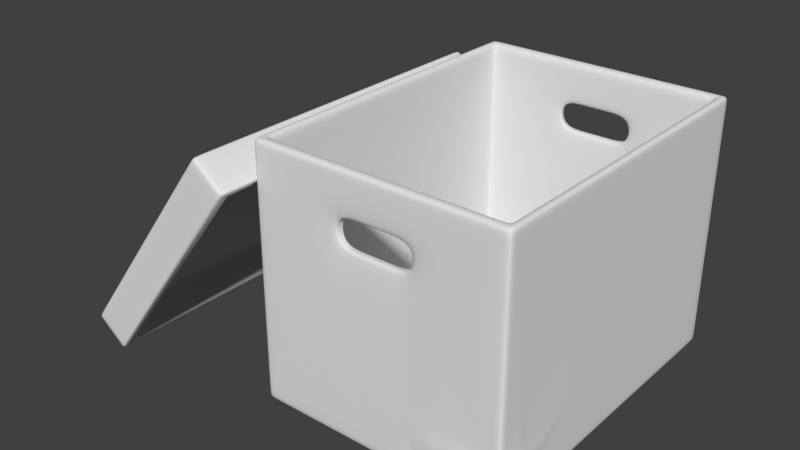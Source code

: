 # Source: Box2.blend  (saved by Blender 2.79.0; exported with 4.5.12 LTS)
import bpy
from mathutils import Matrix  # noqa: F401  (used for matrix-valued properties, if any)

bpy.ops.wm.read_factory_settings(use_empty=True)
scene = bpy.context.scene
scene.name = 'Scene'

# ---- collections
col_collection_1 = bpy.data.collections.new('Collection 1'); scene.collection.children.link(col_collection_1)
col_collection_2 = bpy.data.collections.new('Collection 2'); scene.collection.children.link(col_collection_2)
col_collection_2.hide_render = True
col_collection_2.hide_viewport = True

# ---- materials (node trees are filled in below, after node groups)
mat_material = bpy.data.materials.new('Material')
mat_material.alpha_threshold = 0.0
mat_material.roughness = 0.5

# ---- material node trees
mat_material.use_nodes = True; mat_material.node_tree.nodes.clear()
_N = mat_material.node_tree.nodes; _L = mat_material.node_tree.links
n0 = _N.new('ShaderNodeOutputMaterial'); n0.name = 'Material Output'; n0.location = (300, 300)
n1 = _N.new('ShaderNodeMixShader'); n1.name = 'Mix Shader'; n1.location = (10, 300)
n1.inputs[0].default_value = 0.75
n2 = _N.new('ShaderNodeBsdfDiffuse'); n2.name = 'Diffuse BSDF'; n2.location = (-190, 200)
n3 = _N.new('ShaderNodeBsdfGlass'); n3.name = 'Glass BSDF'; n3.location = (-190, 100)
n3.distribution = 'BECKMANN'
n3.inputs[2].default_value = 1.45
_L.new(n1.outputs[0], n0.inputs[0])
_L.new(n2.outputs[0], n1.inputs[1])
_L.new(n3.outputs[0], n1.inputs[2])
n0.is_active_output = True

# ---- world
world_world = bpy.data.worlds.new('World'); scene.world = world_world
world_world.color = (0.05088, 0.05088, 0.05088)
world_world.use_sun_shadow = False
world_world.sun_shadow_jitter_overblur = 0.0
world_world.cycles.sampling_method = 'MANUAL'

# ---- meshes
me_cube_000 = bpy.data.meshes.new('Cube.000')
me_cube_000.from_pydata([(-0.05433, -0.9497, 0.1655), (-0.1739, -0.9497, 0.008934), (0.06528, -0.9497, 0.322), (-0.2936, -0.9497, -0.1476), (0.4657, -0.9497, 0.8461), (-0.694, -0.9497, -0.6717), (-0.05433, 0.9427, 0.1655), (-0.1739, 0.9427, 0.008934), (0.06528, 0.9427, 0.322), (-0.2936, 0.9427, -0.1476), (0.4657, 0.9427, 0.8461), (-0.694, 0.9427, -0.6717), (-0.1086, 0.94, -0.04097), (0.01098, 0.94, 0.1156), (-0.2282, 0.94, -0.1975), (0.1306, 0.94, 0.2721), (-0.6287, 0.94, -0.7216), (0.531, 0.94, 0.7962), (-0.1086, -0.9525, -0.04097), (0.01098, -0.9525, 0.1156), (-0.2282, -0.9525, -0.1975), (0.1306, -0.9525, 0.2721), (-0.6287, -0.9525, -0.7216), (0.531, -0.9525, 0.7962), (-0.05433, 0.9945, 0.1655), (-0.1739, 0.9945, 0.008934), (-0.05003, 1.062, 0.1711), (-0.1783, 1.062, 0.003295), (-0.1739, -0.9932, 0.008934), (-0.05433, -0.9932, 0.1655), (-0.1783, -1.06, 0.003295), (-0.05003, -1.06, 0.1711), (-0.2936, -0.9932, -0.1476), (0.06528, -0.9932, 0.322), (0.06528, 0.9945, 0.322), (-0.2936, 0.9945, -0.1476), (-0.3065, -1.06, -0.1645), (0.07821, -1.06, 0.339), (0.07821, 1.062, 0.339), (-0.3065, 1.062, -0.1645), (0.4938, -0.9498, 0.8829), (0.4938, 0.947, 0.8829), (-0.7221, 0.947, -0.7084), (-0.7221, -0.9498, -0.7084), (0.5346, -1.014, 0.9362), (0.5346, 1.015, 0.9362), (-0.7629, 1.015, -0.7618), (-0.7629, -1.014, -0.7618), (-0.694, -0.9932, -0.6717), (0.4657, -0.9932, 0.8461), (0.4657, 0.9945, 0.8461), (-0.694, 0.9945, -0.6717), (-0.7328, -1.06, -0.7225), (0.5045, -1.06, 0.8969), (0.5045, 1.062, 0.8969), (-0.7328, 1.062, -0.7225), (0.4938, 0.9945, 0.8829), (0.4938, -0.9932, 0.8829), (-0.7221, 0.9945, -0.7084), (-0.7221, -0.9932, -0.7084), (0.5346, 1.062, 0.9362), (0.5346, -1.06, 0.9362), (-0.7629, 1.062, -0.7618), (-0.7629, -1.06, -0.7618), (-0.0239, 1.062, 0.1512), (-0.1521, 1.062, -0.01667), (-0.1521, -1.06, -0.01667), (-0.0239, -1.06, 0.1512), (-0.2804, -1.06, -0.1845), (0.1043, -1.06, 0.319), (0.1043, 1.062, 0.319), (-0.2804, 1.062, -0.1845), (0.5607, -1.014, 0.9163), (0.5607, 1.015, 0.9163), (-0.7367, 1.015, -0.7818), (-0.7367, -1.014, -0.7818), (-0.7066, -1.06, -0.7424), (0.5306, -1.06, 0.8769), (0.5306, 1.062, 0.8769), (-0.7066, 1.062, -0.7424), (0.5607, 1.062, 0.9163), (0.5607, -1.06, 0.9163), (-0.7367, 1.062, -0.7818), (-0.7367, -1.06, -0.7818), (0.01098, 0.9945, 0.1156), (-0.1086, 0.9945, -0.04097), (0.01529, 1.062, 0.1212), (-0.1129, 1.062, -0.04661), (-0.1086, -0.9932, -0.04097), (0.01098, -0.9932, 0.1156), (-0.1129, -1.06, -0.04661), (0.01529, -1.06, 0.1212), (-0.2282, -0.9932, -0.1975), (0.1306, -0.9932, 0.2721), (0.1306, 0.9945, 0.2721), (-0.2282, 0.9945, -0.1975), (-0.2412, -1.06, -0.2144), (0.1435, -1.06, 0.289), (0.1435, 1.062, 0.289), (-0.2412, 1.062, -0.2144), (0.5591, -0.9512, 0.8329), (0.5591, 0.9462, 0.8329), (-0.6567, 0.9462, -0.7583), (-0.6567, -0.9512, -0.7583), (0.5999, -1.014, 0.8863), (0.5999, 1.015, 0.8863), (-0.6975, 1.015, -0.8117), (-0.6975, -1.014, -0.8117), (-0.6287, -0.9932, -0.7216), (0.531, -0.9932, 0.7962), (0.531, 0.9945, 0.7962), (-0.6287, 0.9945, -0.7216), (-0.6675, -1.06, -0.7724), (0.5698, -1.06, 0.847), (0.5698, 1.062, 0.847), (-0.6675, 1.062, -0.7724), (0.5591, 0.9945, 0.8329), (0.5591, -0.9932, 0.8329), (-0.6567, 0.9945, -0.7583), (-0.6567, -0.9932, -0.7583), (0.5999, 1.062, 0.8863), (0.5999, -1.06, 0.8863), (-0.6975, 1.062, -0.8117), (-0.6975, -1.06, -0.8117), (0.04233, 0.9945, 0.09163), (-0.07728, 0.9945, -0.06492), (0.04664, 1.062, 0.09727), (-0.08159, 1.062, -0.07056), (-0.07728, -0.9932, -0.06492), (0.04233, -0.9932, 0.09163), (-0.08159, -1.06, -0.07056), (0.04664, -1.06, 0.09727), (-0.1969, -0.9932, -0.2215), (0.1619, -0.9932, 0.2482), (0.1619, 0.9945, 0.2482), (-0.1969, 0.9945, -0.2215), (-0.2098, -1.06, -0.2384), (0.1749, -1.06, 0.2651), (0.1749, 1.062, 0.2651), (-0.2098, 1.062, -0.2384), (0.5904, -0.9499, 0.809), (0.5904, 0.9512, 0.809), (-0.6254, 0.9512, -0.7823), (-0.6254, -0.9499, -0.7823), (0.6312, -1.014, 0.8624), (0.6312, 1.015, 0.8624), (-0.6662, 1.015, -0.8357), (-0.6662, -1.014, -0.8357), (-0.5973, -0.9932, -0.7456), (0.5624, -0.9932, 0.7723), (0.5624, 0.9945, 0.7723), (-0.5973, 0.9945, -0.7456), (-0.6361, -1.06, -0.7963), (0.6012, -1.06, 0.823), (0.6012, 1.062, 0.823), (-0.6361, 1.062, -0.7963), (0.5904, 0.9945, 0.809), (0.5904, -0.9932, 0.809), (-0.6254, 0.9945, -0.7823), (-0.6254, -0.9932, -0.7823), (0.6312, 1.062, 0.8624), (0.6312, -1.06, 0.8624), (-0.6662, 1.062, -0.8357), (-0.6662, -1.06, -0.8357), (0.1886, 0.9945, -0.02016), (0.06902, 0.9945, -0.1767), (0.1929, 1.062, -0.01452), (0.06471, 1.062, -0.1823), (0.06902, -0.9932, -0.1767), (0.1886, -0.9932, -0.02016), (0.06471, -1.06, -0.1823), (0.1929, -1.06, -0.01452), (-0.05059, -0.9932, -0.3333), (0.3083, -0.9932, 0.1364), (0.3083, 0.9945, 0.1364), (-0.05059, 0.9945, -0.3333), (-0.06352, -1.06, -0.3502), (0.3212, -1.06, 0.1533), (0.3212, 1.062, 0.1533), (-0.06352, 1.062, -0.3502), (0.7367, -0.9499, 0.6972), (0.7367, 0.9512, 0.6972), (-0.4791, 0.9512, -0.8941), (-0.4791, -0.9499, -0.8941), (0.7775, -1.014, 0.7506), (0.7775, 1.015, 0.7506), (-0.5199, 1.015, -0.9475), (-0.5199, -1.014, -0.9475), (-0.451, -0.9932, -0.8573), (0.7087, -0.9932, 0.6605), (0.7087, 0.9945, 0.6605), (-0.451, 0.9945, -0.8573), (-0.4898, -1.06, -0.9081), (0.7475, -1.06, 0.7112), (0.7475, 1.062, 0.7112), (-0.4898, 1.062, -0.9081), (0.7367, 0.9945, 0.6972), (0.7367, -0.9932, 0.6972), (-0.4791, 0.9945, -0.8941), (-0.4791, -0.9932, -0.8941), (0.7775, 1.062, 0.7506), (0.7775, -1.06, 0.7506), (-0.5199, 1.062, -0.9475), (-0.5199, -1.06, -0.9475), (0.2043, 0.9945, -0.03213), (0.0847, 0.9945, -0.1887), (0.2086, 1.062, -0.0265), (0.08039, 1.062, -0.1943), (0.0847, -0.9932, -0.1887), (0.2043, -0.9932, -0.03213), (0.08039, -1.06, -0.1943), (0.2086, -1.06, -0.0265), (-0.03492, -0.9932, -0.3452), (0.3239, -0.9932, 0.1244), (0.3239, 0.9945, 0.1244), (-0.03492, 0.9945, -0.3452), (-0.04784, -1.06, -0.3622), (0.3369, -1.06, 0.1413), (0.3369, 1.062, 0.1413), (-0.04784, 1.062, -0.3622), (0.7524, -0.9499, 0.6852), (0.7524, 0.9512, 0.6852), (-0.4634, 0.9512, -0.9061), (-0.4634, -0.9499, -0.9061), (0.7932, -1.014, 0.7386), (0.7932, 1.015, 0.7386), (-0.5042, 1.015, -0.9594), (-0.5042, -1.014, -0.9594), (-0.4353, -0.9932, -0.8693), (0.7244, -0.9932, 0.6485), (0.7244, 0.9945, 0.6485), (-0.4353, 0.9945, -0.8693), (-0.4741, -1.06, -0.9201), (0.7631, -1.06, 0.6992), (0.7631, 1.062, 0.6992), (-0.4741, 1.062, -0.9201), (0.7524, 0.9945, 0.6852), (0.7524, -0.9932, 0.6852), (-0.4634, 0.9945, -0.9061), (-0.4634, -0.9932, -0.9061), (0.7932, 1.062, 0.7386), (0.7932, -1.06, 0.7386), (-0.5042, 1.062, -0.9594), (-0.5042, -1.06, -0.9594)], [], [(32, 3, 5, 48), (48, 5, 43, 59), (28, 1, 3, 32), (29, 0, 1, 28), (33, 2, 0, 29), (49, 4, 2, 33), (40, 4, 49, 57), (11, 42, 43, 5), (9, 11, 5, 3), (7, 9, 3, 1), (41, 10, 4, 40), (10, 8, 2, 4), (8, 6, 0, 2), (6, 7, 1, 0), (51, 58, 42, 11), (56, 50, 10, 41), (35, 51, 11, 9), (24, 25, 7, 6), (50, 34, 8, 10), (34, 24, 6, 8), (25, 35, 9, 7), (110, 116, 101, 17), (94, 110, 17, 15), (84, 94, 15, 13), (85, 84, 13, 12), (95, 85, 12, 14), (111, 95, 14, 16), (102, 118, 111, 16), (20, 22, 16, 14), (22, 103, 102, 16), (18, 20, 14, 12), (19, 18, 12, 13), (23, 21, 15, 17), (100, 23, 17, 101), (21, 19, 13, 15), (93, 89, 19, 21), (117, 109, 23, 100), (88, 92, 20, 18), (89, 88, 18, 19), (109, 93, 21, 23), (92, 108, 22, 20), (108, 119, 103, 22), (67, 69, 37, 31), (83, 76, 52, 63), (81, 72, 44, 61), (76, 68, 36, 52), (64, 65, 27, 26), (26, 27, 25, 24), (38, 26, 24, 34), (30, 31, 29, 28), (36, 30, 28, 32), (27, 39, 35, 25), (54, 38, 34, 50), (31, 37, 33, 29), (52, 36, 32, 48), (44, 45, 41, 40), (61, 44, 40, 57), (46, 47, 43, 42), (62, 46, 42, 58), (37, 53, 49, 33), (63, 52, 48, 59), (39, 55, 51, 35), (60, 54, 50, 56), (55, 62, 58, 51), (53, 61, 57, 49), (47, 63, 59, 43), (45, 60, 56, 41), (123, 112, 76, 83), (121, 104, 72, 81), (112, 96, 68, 76), (86, 87, 65, 64), (66, 67, 31, 30), (71, 79, 55, 39), (70, 64, 26, 38), (75, 83, 63, 47), (69, 77, 53, 37), (74, 75, 47, 46), (79, 82, 62, 55), (68, 66, 30, 36), (73, 80, 60, 45), (78, 70, 38, 54), (82, 74, 46, 62), (72, 73, 45, 44), (65, 71, 39, 27), (77, 81, 61, 53), (80, 78, 54, 60), (148, 159, 119, 108), (140, 157, 117, 100), (132, 148, 108, 92), (150, 156, 116, 110), (157, 149, 109, 117), (141, 140, 100, 101), (142, 158, 118, 102), (134, 150, 110, 94), (125, 124, 84, 85), (156, 141, 101, 116), (163, 152, 112, 123), (128, 132, 92, 88), (158, 151, 111, 118), (135, 125, 85, 95), (143, 142, 102, 103), (161, 144, 104, 121), (149, 133, 93, 109), (152, 136, 96, 112), (126, 127, 87, 86), (159, 143, 103, 119), (91, 97, 69, 67), (90, 91, 67, 66), (99, 115, 79, 71), (98, 86, 64, 70), (107, 123, 83, 75), (97, 113, 77, 69), (106, 107, 75, 74), (115, 122, 82, 79), (96, 90, 66, 68), (105, 120, 80, 73), (114, 98, 70, 78), (122, 106, 74, 82), (104, 105, 73, 72), (87, 99, 71, 65), (113, 121, 81, 77), (120, 114, 78, 80), (202, 186, 146, 162), (191, 175, 135, 151), (194, 178, 138, 154), (185, 200, 160, 145), (176, 170, 130, 136), (195, 202, 162, 155), (186, 187, 147, 146), (177, 193, 153, 137), (169, 168, 128, 129), (187, 203, 163, 147), (178, 166, 126, 138), (173, 169, 129, 133), (179, 195, 155, 139), (170, 171, 131, 130), (171, 177, 137, 131), (188, 199, 159, 148), (180, 197, 157, 140), (172, 188, 148, 132), (190, 196, 156, 150), (197, 189, 149, 157), (131, 137, 97, 91), (130, 131, 91, 90), (139, 155, 115, 99), (133, 129, 89, 93), (138, 126, 86, 98), (147, 163, 123, 107), (129, 128, 88, 89), (137, 153, 113, 97), (146, 147, 107, 106), (155, 162, 122, 115), (136, 130, 90, 96), (145, 160, 120, 105), (154, 138, 98, 114), (151, 135, 95, 111), (162, 146, 106, 122), (144, 145, 105, 104), (127, 139, 99, 87), (153, 161, 121, 113), (124, 134, 94, 84), (160, 154, 114, 120), (220, 237, 197, 180), (212, 228, 188, 172), (230, 236, 196, 190), (237, 229, 189, 197), (221, 220, 180, 181), (222, 238, 198, 182), (214, 230, 190, 174), (205, 204, 164, 165), (236, 221, 181, 196), (243, 232, 192, 203), (208, 212, 172, 168), (238, 231, 191, 198), (215, 205, 165, 175), (223, 222, 182, 183), (241, 224, 184, 201), (229, 213, 173, 189), (232, 216, 176, 192), (206, 207, 167, 166), (239, 223, 183, 199), (240, 234, 194, 200), (204, 214, 174, 164), (233, 241, 201, 193), (207, 219, 179, 167), (224, 225, 185, 184), (242, 226, 186, 202), (231, 215, 175, 191), (234, 218, 178, 194), (225, 240, 200, 185), (216, 210, 170, 176), (235, 242, 202, 195), (226, 227, 187, 186), (217, 233, 193, 177), (209, 208, 168, 169), (227, 243, 203, 187), (218, 206, 166, 178), (213, 209, 169, 173), (219, 235, 195, 179), (210, 211, 171, 170), (211, 217, 177, 171), (228, 239, 199, 188), (184, 185, 145, 144), (167, 179, 139, 127), (193, 201, 161, 153), (164, 174, 134, 124), (200, 194, 154, 160), (199, 183, 143, 159), (166, 167, 127, 126), (192, 176, 136, 152), (189, 173, 133, 149), (201, 184, 144, 161), (183, 182, 142, 143), (175, 165, 125, 135), (198, 191, 151, 158), (168, 172, 132, 128), (203, 192, 152, 163), (196, 181, 141, 156), (165, 164, 124, 125), (174, 190, 150, 134), (182, 198, 158, 142), (181, 180, 140, 141), (206, 204, 205, 207), (218, 214, 204, 206), (210, 208, 209, 211), (216, 212, 208, 210), (207, 205, 215, 219), (234, 230, 214, 218), (211, 209, 213, 217), (232, 228, 212, 216), (224, 220, 221, 225), (241, 237, 220, 224), (226, 222, 223, 227), (242, 238, 222, 226), (217, 213, 229, 233), (243, 239, 228, 232), (219, 215, 231, 235), (240, 236, 230, 234), (235, 231, 238, 242), (233, 229, 237, 241), (227, 223, 239, 243), (225, 221, 236, 240)])
me_cube_000.polygons.foreach_set('use_smooth', [True] * 242)
me_cube_000.use_remesh_preserve_volume = False
me_cube_000.use_remesh_preserve_attributes = False
me_cube_000.use_mirror_vertex_groups = False
me_cube_000.update()
me_cube_001 = bpy.data.meshes.new('Cube.001')
me_cube_001.from_pydata([(-1.0, -1.0, 2.013), (-1.0, 1.0, 2.013), (1.0, -1.0, 2.013), (1.0, 1.0, 2.013), (-1.0, -1.0, 0.0), (-1.0, 1.0, 0.0), (1.0, 1.0, 0.0), (-0.9328, -0.9328, 2.013), (-0.9328, 0.9328, 2.013), (0.9328, -0.9328, 2.013), (0.9328, 0.9328, 2.013), (-0.9328, -0.9328, 0.04738), (-0.9328, 0.9328, 0.04738), (0.9328, 0.9328, 0.04738), (-0.9504, 1.0, 2.013), (0.9504, 1.0, 2.013), (0.9504, -1.0, 2.013), (-0.9504, -1.0, 2.013), (-0.9504, -1.0, 1.192e-07), (-0.9504, 1.0, 1.192e-07), (0.9504, 1.0, 1.192e-07), (-0.8866, 0.9328, 2.013), (0.8866, 0.9328, 2.013), (0.8866, -0.9328, 2.013), (-0.8866, -0.9328, 2.013), (-0.8866, 0.9328, 0.04738), (0.8866, 0.9328, 0.04738), (0.8791, -0.9223, 0.02743), (-0.8866, -0.9328, 0.04738), (-1.0, -0.9536, 2.013), (-1.0, 0.9536, 2.013), (1.0, 0.9536, 2.013), (1.0, -0.9536, 2.013), (1.0, 0.9536, 5.96e-08), (-1.0, -0.9536, 5.96e-08), (-1.0, 0.9536, 5.96e-08), (-0.9328, -0.8895, 2.013), (-0.9328, 0.8895, 2.013), (0.9328, 0.8895, 2.013), (0.9328, -0.8895, 2.013), (-0.9328, -0.8895, 0.04738), (-0.9328, 0.8895, 0.04738), (0.9328, 0.8895, 0.04738), (0.987, -0.8846, 0.01952), (0.8866, 0.8895, 0.04738), (0.9439, -0.9122, 0.02155), (-0.8866, 0.8895, 0.04738), (-0.8866, -0.8895, 0.04738), (0.9504, 0.9536, 1.788e-07), (-0.9504, -0.9536, 1.788e-07), (-0.9504, 0.9536, 1.788e-07), (-1.0, -1.0, 0.04478), (-1.0, -1.0, 1.968), (-1.0, 1.0, 1.968), (-1.0, 1.0, 0.04478), (1.0, 1.0, 1.968), (1.0, 1.0, 0.04478), (1.0, -1.0, 1.968), (0.9504, -1.0, 1.968), (-0.9504, -1.0, 1.968), (-0.9504, -1.0, 0.04478), (-0.9504, 1.0, 1.968), (-0.9504, 1.0, 0.04478), (0.9504, 1.0, 1.968), (0.9504, 1.0, 0.04478), (1.0, 0.9536, 1.968), (1.0, 0.9536, 0.04478), (1.0, -0.9536, 1.968), (-1.0, -0.9536, 1.968), (-1.0, -0.9536, 0.04478), (-1.0, 0.9536, 1.968), (-1.0, 0.9536, 0.04478), (0.9328, 0.9328, 1.935), (0.9328, 0.9328, 0.1254), (0.9328, -0.9328, 1.935), (-0.9328, -0.9328, 1.935), (-0.9328, -0.9328, 0.1254), (-0.9328, 0.9328, 0.1254), (-0.9328, 0.9328, 1.935), (0.8866, 0.9328, 1.935), (0.8866, 0.9328, 0.1254), (-0.8866, 0.9328, 1.935), (-0.8866, 0.9328, 0.1254), (-0.8866, -0.9328, 1.935), (-0.8866, -0.9328, 0.1254), (0.8866, -0.9328, 1.935), (-0.9328, 0.8895, 1.935), (-0.9328, 0.8895, 0.1254), (-0.9328, -0.8895, 1.935), (-0.9328, -0.8895, 0.1254), (0.9328, -0.8895, 1.935), (0.9328, 0.8895, 1.935), (0.9328, 0.8895, 0.1254), (-0.3168, 1.0, 2.013), (0.3168, 1.0, 2.013), (0.3168, -1.0, 2.013), (-0.3168, -1.0, 2.013), (0.3168, -1.0, 1.192e-07), (-0.3168, -1.0, 1.192e-07), (-0.3168, 1.0, 1.192e-07), (0.3168, 1.0, 1.192e-07), (-0.2955, 0.9328, 2.013), (0.2955, 0.9328, 2.013), (0.2955, -0.9328, 2.013), (-0.2955, -0.9328, 2.013), (-0.2955, 0.9328, 0.04738), (0.2955, 0.9328, 0.04738), (0.2955, -0.9328, 0.04738), (-0.2955, -0.9328, 0.04738), (-0.3168, -0.9536, 1.788e-07), (0.3168, -0.9536, 1.788e-07), (-0.3168, 0.9536, 1.788e-07), (0.3168, 0.9536, 1.788e-07), (-0.2955, 0.8895, 0.04738), (0.2955, 0.8895, 0.04738), (-0.2955, -0.8895, 0.04738), (0.2955, -0.8895, 0.04738), (-0.3168, 1.0, 0.04478), (0.3168, 1.0, 0.04478), (-0.3168, 1.0, 1.968), (0.3168, 1.0, 1.968), (0.3168, -1.0, 0.04478), (-0.3168, -1.0, 0.04478), (0.3168, -1.0, 1.968), (-0.3168, -1.0, 1.968), (0.2955, -0.9328, 1.935), (-0.2955, -0.9328, 1.935), (0.2955, -0.9328, 0.1254), (-0.2955, -0.9328, 0.1254), (-0.2955, 0.9328, 1.935), (0.2955, 0.9328, 1.935), (-0.2955, 0.9328, 0.1254), (0.2955, 0.9328, 0.1254), (-1.0, -1.0, 1.684), (-1.0, 1.0, 1.684), (1.0, 1.0, 1.684), (1.0, -1.0, 1.684), (0.9504, -1.0, 1.684), (-0.9504, -1.0, 1.684), (-0.9504, 1.0, 1.684), (0.9504, 1.0, 1.684), (1.0, 0.9536, 1.684), (1.0, -0.9536, 1.684), (-1.0, -0.9536, 1.684), (-1.0, 0.9536, 1.684), (0.3168, -1.0, 1.684), (-0.3168, -1.0, 1.684), (-0.3168, 1.0, 1.684), (0.3168, 1.0, 1.684), (-1.0, 1.0, 1.462), (1.0, 1.0, 1.462), (1.0, -1.0, 1.462), (0.9504, -1.0, 1.462), (-0.9504, -1.0, 1.462), (-0.9504, 1.0, 1.462), (0.9504, 1.0, 1.462), (1.0, 0.9536, 1.462), (1.0, -0.9536, 1.462), (-1.0, -0.9536, 1.462), (-1.0, 0.9536, 1.462), (0.3168, -1.0, 1.462), (-0.3168, -1.0, 1.462), (-0.3168, 1.0, 1.462), (0.3168, 1.0, 1.462), (-1.0, -1.0, 1.462), (0.9328, 0.9328, 1.459), (0.9328, -0.9328, 1.459), (-0.9328, -0.9328, 1.459), (-0.9328, 0.9328, 1.459), (0.8866, 0.9328, 1.459), (-0.8866, 0.9328, 1.459), (-0.8866, -0.9328, 1.459), (0.8866, -0.9328, 1.459), (-0.9328, 0.8895, 1.459), (-0.9328, -0.8895, 1.459), (0.9328, -0.8895, 1.459), (0.9328, 0.8895, 1.459), (0.2955, 0.9328, 1.459), (-0.2955, 0.9328, 1.459), (-0.2955, -0.9328, 1.459), (0.2955, -0.9328, 1.459), (0.9328, -0.9328, 1.689), (-0.9328, 0.9328, 1.689), (0.9328, 0.9328, 1.689), (-0.9328, -0.9328, 1.689), (0.8866, 0.9328, 1.689), (-0.8866, 0.9328, 1.689), (-0.8866, -0.9328, 1.689), (0.8866, -0.9328, 1.689), (-0.9328, 0.8895, 1.689), (-0.9328, -0.8895, 1.689), (0.9328, -0.8895, 1.689), (0.9328, 0.8895, 1.689), (0.2955, 0.9328, 1.689), (-0.2955, 0.9328, 1.689), (-0.2955, -0.9328, 1.689), (0.2955, -0.9328, 1.689), (0.3097, -0.9776, 1.461), (0.3026, -0.9552, 1.46), (-0.3026, -0.9552, 1.46), (-0.3097, -0.9776, 1.461), (-0.3026, -0.9552, 1.687), (-0.3097, -0.9776, 1.686), (0.3026, -0.9552, 1.687), (0.3097, -0.9776, 1.686), (-0.3097, 0.9776, 1.461), (-0.3026, 0.9552, 1.46), (0.3026, 0.9552, 1.46), (0.3097, 0.9776, 1.461), (0.3026, 0.9552, 1.687), (0.3097, 0.9776, 1.686), (-0.3026, 0.9552, 1.687), (-0.3097, 0.9776, 1.686), (0.1056, -1.0, 2.013), (-0.1056, -1.0, 2.013), (0.09851, -0.9328, 2.013), (-0.09851, -0.9328, 2.013), (0.1056, -1.0, 1.968), (-0.1056, -1.0, 1.968), (0.09851, -0.9328, 1.935), (-0.09851, -0.9328, 1.935), (0.1056, -1.0, 1.684), (-0.1056, -1.0, 1.684), (0.09851, -0.9328, 1.689), (-0.09851, -0.9328, 1.689), (0.1009, -0.9552, 1.687), (-0.1009, -0.9552, 1.687), (0.1032, -0.9776, 1.686), (-0.1032, -0.9776, 1.686), (0.1056, -1.0, 1.192e-07), (-0.1056, -1.0, 1.192e-07), (-0.1056, 1.0, 1.192e-07), (0.1056, 1.0, 1.192e-07), (-0.09851, 0.9328, 0.04738), (0.09851, 0.9328, 0.04738), (0.09851, -0.9328, 0.04738), (-0.09851, -0.9328, 0.04738), (-0.1056, -0.9536, 1.788e-07), (0.1056, -0.9536, 1.788e-07), (-0.1056, 0.9536, 1.788e-07), (0.1056, 0.9536, 1.788e-07), (-0.09851, 0.8895, 0.04738), (0.09851, 0.8895, 0.04738), (-0.09851, -0.8895, 0.04738), (0.09851, -0.8895, 0.04738), (-0.1056, 1.0, 0.04478), (0.1056, 1.0, 0.04478), (0.1056, -1.0, 0.04478), (-0.1056, -1.0, 0.04478), (0.09851, -0.9328, 0.1254), (-0.09851, -0.9328, 0.1254), (-0.09851, 0.9328, 0.1254), (0.09851, 0.9328, 0.1254), (0.1056, -1.0, 1.462), (-0.1056, -1.0, 1.462), (-0.1056, 1.0, 1.462), (0.1056, 1.0, 1.462), (0.09851, -0.9328, 1.459), (-0.09851, -0.9328, 1.459), (-0.09851, 0.9328, 1.459), (0.09851, 0.9328, 1.459), (-0.1009, -0.9552, 1.46), (0.1009, -0.9552, 1.46), (-0.1032, -0.9776, 1.461), (0.1032, -0.9776, 1.461), (0.1009, 0.9552, 1.46), (-0.1009, 0.9552, 1.46), (0.1032, 0.9776, 1.461), (-0.1032, 0.9776, 1.461), (-0.1056, 1.0, 2.013), (0.1056, 1.0, 2.013), (-0.09851, 0.9328, 2.013), (0.09851, 0.9328, 2.013), (-0.1056, 1.0, 1.968), (0.1056, 1.0, 1.968), (-0.09851, 0.9328, 1.935), (0.09851, 0.9328, 1.935), (-0.1056, 1.0, 1.684), (0.1056, 1.0, 1.684), (-0.09851, 0.9328, 1.689), (0.09851, 0.9328, 1.689), (-0.1009, 0.9552, 1.687), (0.1009, 0.9552, 1.687), (-0.1032, 0.9776, 1.686), (0.1032, 0.9776, 1.686), (-1.0, -0.7464, 2.013), (1.0, -0.7464, 2.013), (1.0, -0.7464, 5.96e-08), (-1.0, -0.7464, 5.96e-08), (-0.9328, -0.6962, 2.013), (0.9328, -0.6962, 2.013), (-0.9328, -0.6962, 0.04738), (0.9328, -0.6963, 0.04738), (0.8866, -0.6962, 0.04738), (-0.8866, -0.6962, 0.04738), (0.9535, -0.7464, 1.788e-07), (-0.9504, -0.7464, 1.788e-07), (-1.0, -0.7464, 0.04478), (-1.0, -0.7464, 1.968), (1.001, -0.7483, 0.04478), (1.0, -0.7464, 1.968), (0.9328, -0.6962, 1.935), (0.9334, -0.6991, 0.1254), (-0.9328, -0.6962, 1.935), (-0.9328, -0.6962, 0.1254), (0.2955, -0.6962, 0.04738), (-0.2955, -0.6962, 0.04738), (0.3168, -0.7464, 1.788e-07), (-0.3168, -0.7464, 1.788e-07), (1.0, -0.7464, 1.684), (-1.0, -0.7464, 1.684), (-1.0, -0.7464, 1.462), (1.0, -0.7464, 1.462), (-0.9328, -0.6962, 1.459), (0.9328, -0.6962, 1.459), (0.9328, -0.6962, 1.689), (-0.9328, -0.6962, 1.689), (0.1056, -0.7464, 1.788e-07), (-0.1056, -0.7464, 1.788e-07), (0.09851, -0.6962, 0.04738), (-0.09851, -0.6962, 0.04738), (1.0, -1.0, 0.4938), (0.9504, -1.0, 0.4938), (1.0, -0.9536, 0.4938), (0.3168, -1.0, 0.4938), (1.0, -0.7464, 0.4938), (1.001, -1.0, 0.404), (1.002, -1.0, 0.347), (0.951, -1.0, 0.404), (0.952, -1.0, 0.3005), (0.9149, -1.0, 0.2838), (1.005, -0.9536, 0.404), (1.008, -0.9538, 0.3293), (0.3168, -1.0, 0.404), (0.3168, -1.0, 0.3142), (0.3168, -1.0, 0.2244), (0.3168, -1.0, 0.1346), (1.003, -0.7483, 0.404), (1.009, -0.7567, 0.3142), (1.009, -0.7616, 0.2244), (1.004, -0.7567, 0.1346), (0.396, -0.9533, 1.788e-07), (0.4753, -0.9498, -0.0001166), (0.5558, -0.9483, -0.001933), (0.6301, -0.9495, 0.007593), (0.6984, -0.951, 0.02112), (0.8167, -0.963, 0.02428), (0.8526, -0.9102, 0.003615), (0.768, -0.9953, 0.03178), (0.6931, -0.9959, 0.0225), (0.6296, -0.9937, 0.007201), (0.5571, -0.9933, -0.003593), (0.4757, -0.9945, -0.0008804), (0.396, -0.999, 1.192e-07), (0.7666, -0.9978, 0.07168), (0.6934, -0.9963, 0.06092), (0.6313, -0.9931, 0.04602), (0.5594, -0.9922, 0.03677), (0.4767, -0.9937, 0.04201), (0.396, -0.9975, 0.04478), (0.396, -0.7464, 1.788e-07), (0.4752, -0.7464, 1.788e-07), (0.5544, -0.7464, 1.788e-07), (0.6336, -0.7464, 1.788e-07), (0.7128, -0.7464, 1.788e-07), (0.7939, -0.7464, 1.788e-07), (0.8768, -0.7464, 1.788e-07), (0.8712, -1.0, 0.4938), (0.792, -1.0, 0.4938), (0.7128, -1.0, 0.4938), (0.6336, -1.0, 0.4938), (0.5544, -1.0, 0.4938), (0.4752, -1.0, 0.4938), (0.396, -1.0, 0.4938), (0.7742, -1.01, 0.1426), (0.7051, -1.01, 0.1326), (0.6396, -1.005, 0.1211), (0.5623, -0.997, 0.1198), (0.4781, -0.999, 0.1292), (0.396, -1.0, 0.1346), (0.8684, -1.009, 0.2678), (0.7887, -1.018, 0.2219), (0.7157, -1.021, 0.2152), (0.6405, -1.013, 0.2115), (0.5597, -1.007, 0.2144), (0.4769, -1.008, 0.2213), (0.396, -1.006, 0.2244), (0.8713, -1.005, 0.3142), (0.792, -1.014, 0.3142), (0.7136, -1.016, 0.3127), (0.6352, -1.014, 0.3112), (0.5554, -1.011, 0.3124), (0.4752, -1.011, 0.3142), (0.396, -1.004, 0.3142), (0.8712, -1.0, 0.404), (0.792, -1.003, 0.404), (0.7128, -1.004, 0.404), (0.6336, -1.003, 0.404), (0.5544, -1.004, 0.404), (0.4752, -1.002, 0.404), (0.396, -1.0, 0.404), (1.011, -0.7984, -8.245e-07), (1.024, -0.8239, -0.001132), (1.002, -0.8638, -0.0032), (1.014, -0.8011, 0.04478), (1.042, -0.8364, 0.04378), (1.015, -0.8685, 0.02516), (0.9939, -0.8955, -0.005112), (0.9898, -0.8472, -0.002235), (0.9712, -0.7981, -0.000183), (0.3168, -0.9018, 1.788e-07), (0.3168, -0.85, 1.788e-07), (0.3168, -0.7982, 1.788e-07), (1.001, -0.7982, 0.4938), (1.002, -0.85, 0.4938), (1.002, -0.9018, 0.4938), (1.013, -0.8111, 0.1346), (1.024, -0.8599, 0.1343), (1.016, -0.8171, 0.2244), (1.017, -0.8651, 0.2244), (1.014, -0.882, 0.2626), (1.017, -0.8111, 0.3142), (1.019, -0.8602, 0.3142), (1.015, -0.9062, 0.3142), (1.009, -0.8011, 0.404), (1.011, -0.8519, 0.404), (1.009, -0.902, 0.404), (0.9177, -0.9075, -0.005473), (0.92, -0.8451, -0.003999), (0.8985, -0.7975, -0.0005629), (0.8136, -0.8938, 0.007869), (0.8236, -0.8461, -0.001303), (0.8091, -0.798, -0.0001631), (0.7132, -0.9004, 0.01243), (0.7212, -0.8497, 0.001908), (0.715, -0.7982, 1.788e-07), (0.6327, -0.9007, 0.003966), (0.6336, -0.85, 1.788e-07), (0.6336, -0.7982, 1.788e-07), (0.5545, -0.9, -9.414e-05), (0.5544, -0.85, 1.788e-07), (0.5544, -0.7982, 1.788e-07), (0.4752, -0.9011, 1.788e-07), (0.4752, -0.85, 1.788e-07), (0.4752, -0.7982, 1.788e-07), (0.396, -0.9018, 1.788e-07), (0.396, -0.85, 1.788e-07), (0.396, -0.7982, 1.788e-07), (0.8866, -0.9328, 0.4911), (0.9342, -0.8895, 0.4911), (0.2955, -0.9328, 0.4911), (0.9333, -0.9328, 0.4911), (0.9328, -0.6962, 0.4911), (0.3694, -0.8895, 0.04738), (0.4433, -0.8891, 0.04738), (0.5172, -0.8873, 0.04736), (0.5915, -0.8873, 0.0466), (0.6639, -0.8888, 0.05125), (0.7493, -0.887, 0.0557), (0.8492, -0.8816, 0.04023), (0.8097, -0.9674, 0.05905), (0.732, -0.9322, 0.06492), (0.6585, -0.9306, 0.05481), (0.5932, -0.9284, 0.04508), (0.5183, -0.9281, 0.04529), (0.4433, -0.9299, 0.04738), (0.3694, -0.9328, 0.04738), (0.8217, -0.979, 0.131), (0.7324, -0.941, 0.1316), (0.6631, -0.9387, 0.1226), (0.5963, -0.9344, 0.1161), (0.5197, -0.9324, 0.1206), (0.4434, -0.9329, 0.1252), (0.3694, -0.9327, 0.1254), (0.3694, -0.6962, 0.04738), (0.4433, -0.6962, 0.04738), (0.5172, -0.6962, 0.04738), (0.5911, -0.6962, 0.04738), (0.6649, -0.6962, 0.04738), (0.7388, -0.6962, 0.04738), (0.8127, -0.6962, 0.04738), (0.8127, -0.9328, 0.4911), (0.7388, -0.9328, 0.4911), (0.6649, -0.9328, 0.4911), (0.5911, -0.9328, 0.4911), (0.5172, -0.9328, 0.4911), (0.4433, -0.9328, 0.4911), (0.3694, -0.9328, 0.4911), (0.9379, -0.7459, 0.04738), (0.9579, -0.7954, 0.04722), (0.9793, -0.8412, 0.04537), (0.893, -0.745, 0.04738), (0.9152, -0.7941, 0.04706), (0.9388, -0.8394, 0.03205), (0.9371, -0.7519, 0.1254), (0.9538, -0.8033, 0.1254), (0.9862, -0.8497, 0.1244), (0.2955, -0.7446, 0.04738), (0.2955, -0.7929, 0.04738), (0.2955, -0.8412, 0.04738), (0.9328, -0.7446, 0.4911), (0.9334, -0.7929, 0.4911), (0.9344, -0.8412, 0.4911), (0.8165, -0.7446, 0.04738), (0.8342, -0.7927, 0.04723), (0.8529, -0.8377, 0.04451), (0.7388, -0.7446, 0.04738), (0.7454, -0.7929, 0.04738), (0.7556, -0.8405, 0.04768), (0.6649, -0.7446, 0.04738), (0.6649, -0.7929, 0.04738), (0.6656, -0.8412, 0.04738), (0.5911, -0.7446, 0.04738), (0.5911, -0.7929, 0.04738), (0.5911, -0.8412, 0.04738), (0.5172, -0.7446, 0.04738), (0.5172, -0.7929, 0.04738), (0.5172, -0.8412, 0.04738), (0.4433, -0.7446, 0.04738), (0.4433, -0.7929, 0.04738), (0.4433, -0.8412, 0.04738), (0.3694, -0.7446, 0.04738), (0.3694, -0.7929, 0.04738), (0.3694, -0.8412, 0.04738), (0.8894, -0.9328, 0.3997), (0.8915, -0.9338, 0.3082), (0.8987, -0.9643, 0.2518), (0.941, -0.8898, 0.3997), (0.9463, -0.8942, 0.3082), (0.9774, -0.8714, 0.2587), (0.2955, -0.9328, 0.3997), (0.2955, -0.9328, 0.3082), (0.2955, -0.9328, 0.2168), (0.9328, -0.6963, 0.3997), (0.9338, -0.6998, 0.3082), (0.9343, -0.7021, 0.2168), (0.9237, -0.9597, 0.2778), (0.9413, -0.9562, 0.3004), (0.938, -0.9328, 0.3997), (0.3694, -0.9328, 0.3997), (0.3694, -0.9332, 0.3082), (0.3694, -0.9343, 0.2168), (0.4433, -0.9331, 0.3997), (0.4433, -0.939, 0.3082), (0.4433, -0.9398, 0.2168), (0.5172, -0.9348, 0.3997), (0.5172, -0.9435, 0.3082), (0.5191, -0.9409, 0.2133), (0.5911, -0.9348, 0.3997), (0.5916, -0.9458, 0.3072), (0.5957, -0.9433, 0.2082), (0.6649, -0.9348, 0.3997), (0.6655, -0.9469, 0.3071), (0.6691, -0.9478, 0.2079), (0.7388, -0.9349, 0.3997), (0.7388, -0.945, 0.3082), (0.7375, -0.9488, 0.2131), (0.8128, -0.9332, 0.3997), (0.813, -0.9409, 0.3082), (0.8138, -0.9665, 0.2166), (0.9419, -0.8428, 0.3997), (0.9487, -0.8504, 0.3082), (0.9796, -0.8549, 0.2168), (0.9393, -0.7951, 0.3997), (0.9462, -0.8038, 0.3082), (0.9459, -0.8082, 0.2168), (0.9349, -0.7459, 0.3997), (0.9397, -0.7529, 0.3082), (0.9391, -0.7566, 0.2168)], [], [(70, 30, 1, 53), (63, 15, 3, 55), (67, 32, 2, 57), (59, 17, 0, 52), (31, 3, 10, 38), (50, 35, 5, 19), (92, 73, 13, 42), (29, 0, 7, 36), (16, 2, 9, 23), (14, 1, 8, 21), (47, 40, 11, 28), (89, 76, 11, 40), (82, 77, 12, 25), (73, 80, 26, 13), (131, 82, 25, 105), (76, 84, 28, 11), (496, 417, 419, 562), (537, 528, 423, 332), (115, 47, 28, 108), (3, 15, 22, 10), (93, 14, 21, 101), (0, 17, 24, 7), (95, 16, 23, 103), (33, 48, 20, 6), (111, 50, 19, 99), (57, 2, 16, 58), (124, 96, 17, 59), (53, 1, 14, 61), (120, 94, 15, 63), (98, 18, 49, 109), (308, 296, 50, 111), (287, 295, 48, 33), (105, 25, 46, 113), (306, 294, 47, 115), (13, 26, 44, 42), (490, 493, 45, 43), (77, 87, 41, 12), (304, 89, 40, 291), (25, 12, 41, 46), (294, 291, 40, 47), (1, 30, 37, 8), (285, 29, 36, 289), (302, 92, 42, 292), (18, 4, 34, 49), (296, 288, 35, 50), (2, 32, 39, 9), (286, 31, 38, 290), (55, 3, 31, 65), (300, 286, 32, 67), (52, 0, 29, 68), (298, 285, 30, 70), (288, 297, 71, 35), (310, 298, 70, 144), (4, 51, 69, 34), (133, 52, 68, 143), (309, 300, 67, 142), (6, 56, 66, 33), (135, 55, 65, 141), (100, 118, 64, 20), (148, 120, 63, 140), (5, 54, 62, 19), (134, 53, 61, 139), (98, 122, 60, 18), (146, 124, 59, 138), (136, 57, 58, 137), (18, 60, 51, 4), (138, 59, 52, 133), (142, 67, 57, 136), (20, 64, 56, 6), (140, 63, 55, 135), (35, 71, 54, 5), (144, 70, 53, 134), (290, 38, 91, 301), (314, 176, 92, 302, 535, 534, 533, 452), (9, 39, 90, 74), (289, 36, 88, 303), (313, 174, 89, 304), (8, 37, 86, 78), (168, 173, 87, 77), (103, 23, 85, 125), (420, 529, 562, 419), (7, 24, 83, 75), (167, 171, 84, 76), (101, 21, 81, 129), (178, 170, 82, 131), (10, 22, 79, 72), (165, 169, 80, 73), (21, 8, 78, 81), (170, 168, 77, 82), (23, 9, 74, 85), (528, 529, 420, 423), (36, 7, 75, 88), (174, 167, 76, 89), (38, 10, 72, 91), (176, 165, 73, 92), (169, 177, 132, 80), (259, 178, 131, 251), (22, 102, 130, 79), (271, 101, 129, 275), (171, 179, 128, 84), (257, 180, 450, 530, 531, 532, 127, 249), (24, 104, 126, 83), (215, 103, 125, 219), (137, 58, 123, 145), (222, 218, 124, 146), (353, 359, 121, 97), (230, 248, 122, 98), (139, 61, 119, 147), (278, 274, 120, 148), (19, 62, 117, 99), (232, 246, 118, 100), (523, 499, 116, 453), (320, 306, 115, 243), (26, 106, 114, 44), (233, 105, 113, 241), (295, 366, 365, 364, 363, 362, 361, 360, 307, 112, 48), (318, 308, 111, 239), (353, 97, 110, 341), (230, 98, 109, 237), (61, 14, 93, 119), (274, 270, 94, 120), (58, 16, 95, 123), (218, 214, 96, 124), (48, 112, 100, 20), (239, 111, 99, 231), (17, 96, 104, 24), (213, 95, 103, 215), (15, 94, 102, 22), (269, 93, 101, 271), (453, 116, 107, 466), (243, 115, 108, 236), (84, 128, 108, 28), (249, 127, 107, 235), (80, 132, 106, 26), (251, 131, 105, 233), (263, 200, 161, 254), (154, 139, 147, 162), (204, 197, 160, 145), (152, 137, 145, 160), (159, 144, 134, 149), (155, 140, 135, 150), (157, 142, 136, 151), (153, 138, 133, 164), (151, 136, 137, 152), (161, 146, 138, 153), (149, 134, 139, 154), (163, 148, 140, 155), (150, 135, 141, 156), (312, 309, 142, 157), (164, 133, 143, 158), (311, 310, 144, 159), (297, 311, 159, 71), (51, 164, 158, 69), (325, 312, 157, 323, 415, 414, 413), (56, 150, 156, 66), (118, 163, 155, 64), (54, 149, 154, 62), (122, 161, 153, 60), (321, 151, 152, 322), (60, 153, 164, 51), (323, 157, 151, 321), (64, 155, 150, 56), (71, 159, 149, 54), (322, 152, 160, 324, 373, 372, 371, 370, 369, 368, 367), (248, 254, 161, 122), (62, 154, 162, 117), (246, 256, 163, 118), (227, 204, 145, 221), (187, 195, 179, 171), (200, 202, 146, 161), (185, 193, 177, 169), (192, 183, 165, 176), (190, 184, 167, 174), (188, 181, 166, 172), (186, 182, 168, 170), (183, 185, 169, 165), (194, 186, 170, 178), (184, 187, 171, 167), (196, 188, 172, 180), (182, 189, 173, 168), (316, 190, 174, 313), (181, 191, 175, 166), (315, 192, 176, 314), (301, 91, 192, 315), (74, 90, 191, 181), (303, 88, 190, 316), (78, 86, 189, 182), (125, 85, 188, 196), (75, 83, 187, 184), (129, 81, 186, 194), (72, 79, 185, 183), (81, 78, 182, 186), (85, 74, 181, 188), (88, 75, 184, 190), (91, 72, 183, 192), (79, 130, 193, 185), (275, 129, 194, 279), (83, 126, 195, 187), (219, 125, 196, 223), (267, 208, 163, 256), (208, 210, 148, 163), (283, 212, 147, 277), (212, 205, 162, 147), (179, 195, 201, 199), (199, 201, 202, 200), (223, 196, 203, 225), (225, 203, 204, 227), (196, 180, 198, 203), (203, 198, 197, 204), (258, 179, 199, 261), (261, 199, 200, 263), (194, 178, 206, 211), (211, 206, 205, 212), (279, 194, 211, 281), (281, 211, 212, 283), (177, 193, 209, 207), (207, 209, 210, 208), (260, 177, 207, 265), (265, 207, 208, 267), (201, 226, 228, 202), (226, 225, 227, 228), (195, 224, 226, 201), (224, 223, 225, 226), (126, 220, 224, 195), (220, 219, 223, 224), (202, 228, 222, 146), (228, 227, 221, 222), (96, 214, 216, 104), (214, 213, 215, 216), (123, 95, 213, 217), (217, 213, 214, 218), (145, 123, 217, 221), (221, 217, 218, 222), (104, 216, 220, 126), (216, 215, 219, 220), (206, 266, 268, 205), (266, 265, 267, 268), (178, 259, 266, 206), (259, 260, 265, 266), (198, 262, 264, 197), (262, 261, 263, 264), (180, 257, 262, 198), (257, 258, 261, 262), (205, 268, 255, 162), (268, 267, 256, 255), (117, 162, 255, 245), (245, 255, 256, 246), (121, 336, 335, 334, 333, 324, 160, 253, 247), (247, 253, 254, 248), (197, 264, 253, 160), (264, 263, 254, 253), (132, 252, 234, 106), (252, 251, 233, 234), (128, 250, 236, 108), (250, 249, 235, 236), (116, 244, 235, 107), (244, 243, 236, 235), (112, 240, 232, 100), (240, 239, 231, 232), (97, 229, 238, 110), (229, 230, 237, 238), (307, 317, 240, 112), (317, 318, 239, 240), (106, 234, 242, 114), (234, 233, 241, 242), (305, 319, 244, 116, 499, 498, 497), (319, 320, 243, 244), (99, 117, 245, 231), (231, 245, 246, 232), (97, 121, 247, 229), (229, 247, 248, 230), (179, 258, 250, 128), (258, 257, 249, 250), (177, 260, 252, 132), (260, 259, 251, 252), (209, 282, 284, 210), (282, 281, 283, 284), (193, 280, 282, 209), (280, 279, 281, 282), (210, 284, 278, 148), (284, 283, 277, 278), (130, 276, 280, 193), (276, 275, 279, 280), (94, 270, 272, 102), (270, 269, 271, 272), (119, 93, 269, 273), (273, 269, 270, 274), (147, 119, 273, 277), (277, 273, 274, 278), (102, 272, 276, 130), (272, 271, 275, 276), (242, 241, 320, 319), (114, 242, 319, 305), (238, 237, 318, 317), (110, 238, 317, 307, 412, 411, 410), (86, 303, 316, 189), (90, 301, 315, 191), (191, 315, 314, 175), (189, 316, 313, 173), (66, 156, 312, 325, 337, 338, 339, 340, 299), (69, 158, 311, 297), (158, 143, 310, 311), (156, 141, 309, 312), (237, 109, 308, 318), (447, 412, 307, 360), (241, 113, 306, 320), (44, 114, 305, 474, 475, 476, 477, 478, 479, 480, 293), (173, 313, 304, 87), (37, 289, 303, 86), (568, 535, 302, 494), (39, 290, 301, 90), (141, 65, 300, 309), (33, 66, 299, 287), (143, 68, 298, 310), (34, 69, 297, 288), (68, 29, 285, 298), (65, 31, 286, 300), (32, 286, 290, 39), (49, 34, 288, 296), (494, 302, 292, 488), (30, 285, 289, 37), (46, 41, 291, 294), (87, 304, 291, 41), (42, 44, 293, 292), (113, 46, 294, 306), (401, 409, 295, 287), (109, 49, 296, 308), (400, 373, 324, 333), (331, 323, 321, 326), (326, 321, 322, 328), (426, 415, 323, 331), (423, 426, 331, 332), (537, 332, 327, 329), (327, 326, 328, 329), (332, 331, 326, 327), (359, 379, 336, 121), (379, 386, 335, 336), (386, 393, 334, 335), (393, 400, 333, 334), (329, 328, 394, 387), (387, 394, 395, 388), (388, 395, 396, 389), (389, 396, 397, 390), (390, 397, 398, 391), (391, 398, 399, 392), (392, 399, 400, 393), (330, 329, 387, 380), (380, 387, 388, 381), (381, 388, 389, 382), (382, 389, 390, 383), (383, 390, 391, 384), (384, 391, 392, 385), (385, 392, 393, 386), (374, 381, 382, 375), (375, 382, 383, 376), (376, 383, 384, 377), (377, 384, 385, 378), (378, 385, 386, 379), (354, 374, 375, 355), (355, 375, 376, 356), (356, 376, 377, 357), (357, 377, 378, 358), (358, 378, 379, 359), (328, 322, 367, 394), (394, 367, 368, 395), (395, 368, 369, 396), (396, 369, 370, 397), (397, 370, 371, 398), (398, 371, 372, 399), (399, 372, 373, 400), (409, 429, 366, 295), (429, 432, 365, 366), (432, 435, 364, 365), (435, 438, 363, 364), (438, 441, 362, 363), (441, 444, 361, 362), (444, 447, 360, 361), (346, 347, 27, 460), (348, 349, 345, 346), (349, 350, 344, 345), (350, 351, 343, 344), (351, 352, 342, 343), (352, 353, 341, 342), (348, 354, 355, 349), (349, 355, 356, 350), (350, 356, 357, 351), (351, 357, 358, 352), (352, 358, 359, 353), (342, 341, 445, 442), (442, 445, 446, 443), (443, 446, 447, 444), (343, 342, 442, 439), (439, 442, 443, 440), (440, 443, 444, 441), (344, 343, 439, 436), (436, 439, 440, 437), (437, 440, 441, 438), (345, 344, 436, 433), (433, 436, 437, 434), (434, 437, 438, 435), (346, 345, 433, 430), (430, 433, 434, 431), (431, 434, 435, 432), (347, 346, 430, 427), (427, 430, 431, 428), (428, 431, 432, 429), (407, 427, 428, 408), (408, 428, 429, 409), (338, 337, 424, 421), (421, 424, 425, 422), (422, 425, 426, 423), (339, 338, 421, 418), (418, 421, 422, 419), (419, 422, 423, 420), (340, 339, 418, 416), (416, 418, 419, 417), (299, 340, 416, 404), (404, 416, 417, 405), (337, 325, 413, 424), (424, 413, 414, 425), (425, 414, 415, 426), (403, 407, 408, 402), (402, 408, 409, 401), (341, 110, 410, 445), (445, 410, 411, 446), (446, 411, 412, 447), (287, 299, 404, 401), (401, 404, 405, 402), (402, 405, 406, 403), (175, 314, 452, 500, 501, 502, 449), (172, 166, 451, 448), (180, 172, 448, 481, 482, 483, 484, 485, 486, 487, 450), (166, 175, 449, 451), (45, 459, 460, 27), (459, 458, 461, 460), (458, 457, 462, 461), (457, 456, 463, 462), (456, 455, 464, 463), (455, 454, 465, 464), (454, 453, 466, 465), (493, 505, 459, 45), (505, 508, 458, 459), (508, 511, 457, 458), (511, 514, 456, 457), (514, 517, 455, 456), (517, 520, 454, 455), (520, 523, 453, 454), (532, 541, 473, 127), (541, 544, 472, 473), (544, 547, 471, 472), (547, 550, 470, 471), (550, 553, 469, 470), (553, 556, 468, 469), (556, 559, 467, 468), (127, 473, 466, 107), (473, 472, 465, 466), (472, 471, 464, 465), (471, 470, 463, 464), (470, 469, 462, 463), (469, 468, 461, 462), (468, 467, 460, 461), (475, 474, 521, 518), (518, 521, 522, 519), (519, 522, 523, 520), (476, 475, 518, 515), (515, 518, 519, 516), (516, 519, 520, 517), (477, 476, 515, 512), (512, 515, 516, 513), (513, 516, 517, 514), (478, 477, 512, 509), (509, 512, 513, 510), (510, 513, 514, 511), (479, 478, 509, 506), (506, 509, 510, 507), (507, 510, 511, 508), (480, 479, 506, 503), (503, 506, 507, 504), (504, 507, 508, 505), (293, 480, 503, 491), (491, 503, 504, 492), (492, 504, 505, 493), (496, 495, 489, 490), (495, 494, 488, 489), (562, 565, 495, 496), (565, 568, 494, 495), (474, 305, 497, 521), (521, 497, 498, 522), (522, 498, 499, 523), (292, 293, 491, 488), (488, 491, 492, 489), (489, 492, 493, 490), (501, 500, 566, 563), (563, 566, 567, 564), (564, 567, 568, 565), (502, 501, 563, 560), (560, 563, 564, 561), (561, 564, 565, 562), (449, 502, 560, 527), (527, 560, 561, 528), (528, 561, 562, 529), (482, 481, 557, 554), (554, 557, 558, 555), (555, 558, 559, 556), (483, 482, 554, 551), (551, 554, 555, 552), (552, 555, 556, 553), (484, 483, 551, 548), (548, 551, 552, 549), (549, 552, 553, 550), (485, 484, 548, 545), (545, 548, 549, 546), (546, 549, 550, 547), (486, 485, 545, 542), (542, 545, 546, 543), (543, 546, 547, 544), (487, 486, 542, 539), (539, 542, 543, 540), (540, 543, 544, 541), (450, 487, 539, 530), (530, 539, 540, 531), (531, 540, 541, 532), (500, 452, 533, 566), (566, 533, 534, 567), (567, 534, 535, 568), (448, 451, 538, 524), (524, 538, 537, 525), (525, 537, 536, 526), (481, 448, 524, 557), (557, 524, 525, 558), (558, 525, 526, 559), (451, 449, 527, 538), (538, 527, 528, 537), (496, 490, 405, 417), (43, 406, 405, 490), (330, 536, 537, 329), (536, 330, 380, 526), (381, 559, 526, 380), (374, 467, 559, 381), (354, 460, 467, 374), (403, 406, 43, 407), (43, 45, 427, 407), (45, 27, 347, 427), (346, 460, 354, 348)])
me_cube_001.polygons.foreach_set('use_smooth', [True] * 544)
me_cube_001.use_remesh_preserve_volume = False
me_cube_001.use_remesh_preserve_attributes = False
me_cube_001.use_mirror_vertex_groups = False
me_cube_001.update()
me_cylinder_005 = bpy.data.meshes.new('Cylinder.005')
me_cylinder_005.from_pydata([(5.606e-08, 1.364e-07, -1.093), (7.605e-08, 1.576e-07, -1.04), (5.606e-08, 1.0, -1.093), (2.468e-08, 1.291, 1.084), (0.1951, 0.9808, -1.093), (0.252, 1.267, 1.084), (0.3827, 0.9239, -1.093), (0.4942, 1.193, 1.084), (0.5556, 0.8315, -1.093), (0.7175, 1.074, 1.084), (0.7071, 0.7071, -1.093), (0.9132, 0.9132, 1.084), (0.8315, 0.5556, -1.093), (1.074, 0.7175, 1.084), (0.9239, 0.3827, -1.093), (1.193, 0.4942, 1.084), (0.9808, 0.1951, -1.093), (1.267, 0.252, 1.084), (1.0, 2.119e-07, -1.093), (1.291, 1.523e-07, 1.084), (0.9808, -0.1951, -1.093), (1.267, -0.252, 1.084), (0.9239, -0.3827, -1.093), (1.193, -0.4942, 1.084), (0.8315, -0.5556, -1.093), (1.074, -0.7175, 1.084), (0.7071, -0.7071, -1.093), (0.9132, -0.9132, 1.084), (0.5556, -0.8315, -1.093), (0.7175, -1.074, 1.084), (0.3827, -0.9239, -1.093), (0.4942, -1.193, 1.084), (0.1951, -0.9808, -1.093), (0.252, -1.267, 1.084), (-2.698e-07, -1.0, -1.093), (-3.961e-07, -1.291, 1.084), (-0.1951, -0.9808, -1.093), (-0.252, -1.267, 1.084), (-0.3827, -0.9239, -1.093), (-0.4942, -1.193, 1.084), (-0.5556, -0.8315, -1.093), (-0.7175, -1.074, 1.084), (-0.7071, -0.7071, -1.093), (-0.9132, -0.9132, 1.084), (-0.8315, -0.5556, -1.093), (-1.074, -0.7175, 1.084), (-0.9239, -0.3827, -1.093), (-1.193, -0.4942, 1.084), (-0.9808, -0.1951, -1.093), (-1.267, -0.252, 1.084), (-1.0, 1.102e-06, -1.093), (-1.291, 1.302e-06, 1.084), (-0.9808, 0.1951, -1.093), (-1.267, 0.252, 1.084), (-0.9239, 0.3827, -1.093), (-1.193, 0.4942, 1.084), (-0.8315, 0.5556, -1.093), (-1.074, 0.7175, 1.084), (-0.7071, 0.7071, -1.093), (-0.9132, 0.9132, 1.084), (-0.5556, 0.8315, -1.093), (-0.7175, 1.074, 1.084), (-0.3827, 0.9239, -1.093), (-0.4942, 1.193, 1.084), (-0.1951, 0.9808, -1.093), (-0.252, 1.267, 1.084), (5.606e-08, 1.0, -1.027), (0.1951, 0.9808, -1.027), (0.3827, 0.9239, -1.027), (0.5556, 0.8315, -1.027), (0.7071, 0.7071, -1.027), (0.8315, 0.5556, -1.027), (0.9239, 0.3827, -1.027), (0.9808, 0.1951, -1.027), (1.0, 2.119e-07, -1.027), (0.9808, -0.1951, -1.027), (0.9239, -0.3827, -1.027), (0.8315, -0.5556, -1.027), (0.7071, -0.7071, -1.027), (0.5556, -0.8315, -1.027), (0.3827, -0.9239, -1.027), (0.1951, -0.9808, -1.027), (-2.698e-07, -1.0, -1.027), (-0.1951, -0.9808, -1.027), (-0.3827, -0.9239, -1.027), (-0.5556, -0.8315, -1.027), (-0.7071, -0.7071, -1.027), (-0.8315, -0.5556, -1.027), (-0.9239, -0.3827, -1.027), (-0.9808, -0.1951, -1.027), (-1.0, 1.102e-06, -1.027), (-0.9808, 0.1951, -1.027), (-0.9239, 0.3827, -1.027), (-0.8315, 0.5556, -1.027), (-0.7071, 0.7071, -1.027), (-0.5556, 0.8315, -1.027), (-0.3827, 0.9239, -1.027), (-0.1951, 0.9808, -1.027), (2.634e-08, 1.276, 0.972), (0.2489, 1.251, 0.972), (0.4883, 1.179, 0.972), (0.7089, 1.061, 0.972), (0.9023, 0.9023, 0.972), (1.061, 0.7089, 0.972), (1.179, 0.4883, 0.972), (1.251, 0.2489, 0.972), (1.276, 1.554e-07, 0.972), (1.251, -0.2489, 0.972), (1.179, -0.4883, 0.972), (1.061, -0.7089, 0.972), (0.9023, -0.9023, 0.972), (0.7089, -1.061, 0.972), (0.4883, -1.179, 0.972), (0.2489, -1.251, 0.972), (-3.894e-07, -1.276, 0.972), (-0.2489, -1.251, 0.972), (-0.4883, -1.179, 0.972), (-0.7089, -1.061, 0.972), (-0.9023, -0.9023, 0.972), (-1.061, -0.7089, 0.972), (-1.179, -0.4883, 0.972), (-1.251, -0.2489, 0.972), (-1.276, 1.291e-06, 0.972), (-1.251, 0.2489, 0.972), (-1.179, 0.4883, 0.972), (-1.061, 0.7089, 0.972), (-0.9023, 0.9023, 0.972), (-0.7089, 1.061, 0.972), (-0.4883, 1.179, 0.972), (-0.2489, 1.251, 0.972), (0.222, 1.116, -0.02747), (0.4355, 1.051, -0.02747), (0.6322, 0.9462, -0.02747), (0.8047, 0.8047, -0.02747), (0.9462, 0.6322, -0.02747), (1.051, 0.4355, -0.02747), (1.116, 0.222, -0.02747), (1.138, 1.837e-07, -0.02747), (1.116, -0.222, -0.02747), (1.051, -0.4355, -0.02747), (0.9462, -0.6322, -0.02747), (0.8047, -0.8047, -0.02747), (0.6322, -0.9462, -0.02747), (0.4355, -1.051, -0.02747), (0.222, -1.116, -0.02747), (-3.296e-07, -1.138, -0.02747), (-0.222, -1.116, -0.02747), (-0.4355, -1.051, -0.02747), (-0.6322, -0.9462, -0.02747), (-0.8047, -0.8047, -0.02747), (-0.9462, -0.6322, -0.02747), (-1.051, -0.4355, -0.02747), (-1.116, -0.222, -0.02747), (-1.138, 1.197e-06, -0.02747), (-1.116, 0.222, -0.02747), (-1.051, 0.4355, -0.02747), (-0.9462, 0.6322, -0.02747), (-0.8047, 0.8047, -0.02747), (-0.6322, 0.9462, -0.02747), (-0.4355, 1.051, -0.02747), (-0.222, 1.116, -0.02747), (4.12e-08, 1.138, -0.02747), (3.993e-08, 1.15, 0.05792), (0.2243, 1.128, 0.05792), (0.44, 1.062, 0.05792), (0.6388, 0.956, 0.05792), (0.813, 0.813, 0.05792), (0.956, 0.6388, 0.05792), (1.062, 0.44, 0.05792), (1.128, 0.2243, 0.05792), (1.15, 1.813e-07, 0.05792), (1.128, -0.2243, 0.05792), (1.062, -0.44, 0.05792), (0.956, -0.6388, 0.05792), (0.813, -0.813, 0.05792), (0.6388, -0.956, 0.05792), (0.44, -1.062, 0.05792), (0.2243, -1.128, 0.05792), (-3.347e-07, -1.15, 0.05792), (-0.2243, -1.128, 0.05792), (-0.44, -1.062, 0.05792), (-0.6388, -0.956, 0.05792), (-0.813, -0.813, 0.05792), (-0.956, -0.6388, 0.05792), (-1.062, -0.44, 0.05792), (-1.128, -0.2243, 0.05792), (-1.15, 1.205e-06, 0.05792), (-1.128, 0.2243, 0.05792), (-1.062, 0.44, 0.05792), (-0.956, 0.6388, 0.05792), (-0.813, 0.813, 0.05792), (-0.6388, 0.956, 0.05792), (-0.44, 1.062, 0.05792), (-0.2243, 1.128, 0.05792), (2.753e-08, 1.265, 0.8921), (0.2468, 1.241, 0.8921), (0.4841, 1.169, 0.8921), (0.7028, 1.052, 0.8921), (0.8945, 0.8945, 0.8921), (1.052, 0.7028, 0.8921), (1.169, 0.4841, 0.8921), (1.241, 0.2468, 0.8921), (1.265, 1.577e-07, 0.8921), (1.241, -0.2468, 0.8921), (1.169, -0.4841, 0.8921), (1.052, -0.7028, 0.8921), (0.8945, -0.8945, 0.8921), (0.7028, -1.052, 0.8921), (0.4841, -1.169, 0.8921), (0.2468, -1.241, 0.8921), (-3.846e-07, -1.265, 0.8921), (-0.2468, -1.241, 0.8921), (-0.4841, -1.169, 0.8921), (-0.7028, -1.052, 0.8921), (-0.8945, -0.8945, 0.8921), (-1.052, -0.7028, 0.8921), (-1.169, -0.4841, 0.8921), (-1.241, -0.2468, 0.8921), (-1.265, 1.284e-06, 0.8921), (-1.241, 0.2468, 0.8921), (-1.169, 0.4841, 0.8921), (-1.052, 0.7028, 0.8921), (-0.8945, 0.8945, 0.8921), (-0.7028, 1.052, 0.8921), (-0.4841, 1.169, 0.8921), (-0.2468, 1.241, 0.8921), (0.1971, 0.991, -0.9514), (0.3867, 0.9335, -0.9514), (0.5614, 0.8401, -0.9514), (0.7145, 0.7145, -0.9514), (0.8401, 0.5614, -0.9514), (0.9335, 0.3867, -0.9514), (0.991, 0.1971, -0.9514), (1.01, 2.098e-07, -0.9514), (0.991, -0.1971, -0.9514), (0.9335, -0.3867, -0.9514), (0.8401, -0.5614, -0.9514), (0.7145, -0.7145, -0.9514), (0.5614, -0.8401, -0.9514), (0.3867, -0.9335, -0.9514), (0.1971, -0.991, -0.9514), (-2.743e-07, -1.01, -0.9514), (-0.1971, -0.991, -0.9514), (-0.3867, -0.9335, -0.9514), (-0.5614, -0.8401, -0.9514), (-0.7145, -0.7145, -0.9514), (-0.8401, -0.5614, -0.9514), (-0.9335, -0.3867, -0.9514), (-0.991, -0.1971, -0.9514), (-1.01, 1.109e-06, -0.9514), (-0.991, 0.1971, -0.9514), (-0.9335, 0.3867, -0.9514), (-0.8401, 0.5614, -0.9514), (-0.7145, 0.7145, -0.9514), (-0.5614, 0.8401, -0.9514), (-0.3867, 0.9335, -0.9514), (-0.1971, 0.991, -0.9514), (5.494e-08, 1.01, -0.9514), (4.272e-08, 1.124, -0.1297), (0.2193, 1.102, -0.1297), (0.4301, 1.038, -0.1297), (0.6244, 0.9345, -0.1297), (0.7947, 0.7947, -0.1297), (0.9345, 0.6244, -0.1297), (1.038, 0.4301, -0.1297), (1.102, 0.2193, -0.1297), (1.124, 1.866e-07, -0.1297), (1.102, -0.2193, -0.1297), (1.038, -0.4301, -0.1297), (0.9345, -0.6244, -0.1297), (0.7947, -0.7947, -0.1297), (0.6244, -0.9345, -0.1297), (0.4301, -1.038, -0.1297), (0.2193, -1.102, -0.1297), (-3.235e-07, -1.124, -0.1297), (-0.2193, -1.102, -0.1297), (-0.4301, -1.038, -0.1297), (-0.6244, -0.9345, -0.1297), (-0.7947, -0.7947, -0.1297), (-0.9345, -0.6244, -0.1297), (-1.038, -0.4301, -0.1297), (-1.102, -0.2193, -0.1297), (-1.124, 1.187e-06, -0.1297), (-1.102, 0.2193, -0.1297), (-1.038, 0.4301, -0.1297), (-0.9345, 0.6244, -0.1297), (-0.7947, 0.7947, -0.1297), (-0.6244, 0.9345, -0.1297), (-0.4301, 1.038, -0.1297), (-0.2193, 1.102, -0.1297), (0.229, 1.151, 1.084), (4.199e-08, 1.174, 1.084), (0.4493, 1.085, 1.084), (0.6522, 0.9762, 1.084), (0.8302, 0.8302, 1.084), (0.9762, 0.6522, 1.084), (1.085, 0.4493, 1.084), (1.151, 0.229, 1.084), (1.174, 1.732e-07, 1.084), (1.151, -0.229, 1.084), (1.085, -0.4493, 1.084), (0.9762, -0.6522, 1.084), (0.8302, -0.8302, 1.084), (0.6522, -0.9762, 1.084), (0.4493, -1.085, 1.084), (0.229, -1.151, 1.084), (-3.406e-07, -1.174, 1.084), (-0.229, -1.151, 1.084), (-0.4493, -1.085, 1.084), (-0.6522, -0.9762, 1.084), (-0.8302, -0.8301, 1.084), (-0.9762, -0.6522, 1.084), (-1.085, -0.4493, 1.084), (-1.151, -0.229, 1.084), (-1.174, 1.218e-06, 1.084), (-1.151, 0.229, 1.084), (-1.085, 0.4493, 1.084), (-0.9762, 0.6522, 1.084), (-0.8301, 0.8302, 1.084), (-0.6522, 0.9762, 1.084), (-0.4493, 1.085, 1.084), (-0.229, 1.151, 1.084), (0.2247, 1.13, 0.9689), (4.436e-08, 1.152, 0.9689), (0.4408, 1.064, 0.9689), (0.64, 0.9578, 0.9689), (0.8145, 0.8145, 0.9689), (0.9578, 0.64, 0.9689), (1.064, 0.4408, 0.9689), (1.13, 0.2247, 0.9689), (1.152, 1.779e-07, 0.9689), (1.13, -0.2247, 0.9689), (1.064, -0.4408, 0.9689), (0.9578, -0.64, 0.9689), (0.8145, -0.8145, 0.9689), (0.64, -0.9578, 0.9689), (0.4408, -1.064, 0.9689), (0.2247, -1.13, 0.9689), (-3.31e-07, -1.152, 0.9689), (-0.2247, -1.13, 0.9689), (-0.4408, -1.064, 0.9689), (-0.64, -0.9578, 0.9689), (-0.8145, -0.8145, 0.9689), (-0.9578, -0.64, 0.9689), (-1.064, -0.4408, 0.9689), (-1.13, -0.2247, 0.9689), (-1.152, 1.203e-06, 0.9689), (-1.13, 0.2247, 0.9689), (-1.064, 0.4408, 0.9689), (-0.9578, 0.64, 0.9689), (-0.8145, 0.8145, 0.9689), (-0.64, 0.9578, 0.9689), (-0.4408, 1.064, 0.9689), (-0.2247, 1.13, 0.9689), (0.2198, 1.105, 0.8867), (4.838e-08, 1.127, 0.8867), (0.4312, 1.041, 0.8867), (0.626, 0.9369, 0.8867), (0.7967, 0.7967, 0.8867), (0.9369, 0.626, 0.8867), (1.041, 0.4312, 0.8867), (1.105, 0.2198, 0.8867), (1.127, 1.819e-07, 0.8867), (1.105, -0.2198, 0.8867), (1.041, -0.4312, 0.8867), (0.9369, -0.626, 0.8867), (0.7967, -0.7967, 0.8867), (0.626, -0.9369, 0.8867), (0.4312, -1.041, 0.8867), (0.2198, -1.105, 0.8867), (-3.188e-07, -1.127, 0.8867), (-0.2198, -1.105, 0.8867), (-0.4312, -1.041, 0.8867), (-0.626, -0.9369, 0.8867), (-0.7967, -0.7967, 0.8867), (-0.9369, -0.626, 0.8867), (-1.041, -0.4312, 0.8867), (-1.105, -0.2198, 0.8867), (-1.127, 1.185e-06, 0.8867), (-1.105, 0.2198, 0.8867), (-1.041, 0.4312, 0.8867), (-0.9369, 0.626, 0.8867), (-0.7967, 0.7967, 0.8867), (-0.626, 0.9369, 0.8867), (-0.4312, 1.041, 0.8867), (-0.2198, 1.105, 0.8867), (0.1752, 0.8809, -1.04), (7.605e-08, 0.8982, -1.04), (0.3437, 0.8298, -1.04), (0.499, 0.7468, -1.04), (0.6351, 0.6351, -1.04), (0.7468, 0.499, -1.04), (0.8298, 0.3437, -1.04), (0.8809, 0.1752, -1.04), (0.8982, 2.254e-07, -1.04), (0.8809, -0.1752, -1.04), (0.8298, -0.3437, -1.04), (0.7468, -0.499, -1.04), (0.6351, -0.6351, -1.04), (0.499, -0.7468, -1.04), (0.3437, -0.8298, -1.04), (0.1752, -0.8809, -1.04), (-2.166e-07, -0.8982, -1.04), (-0.1752, -0.8809, -1.04), (-0.3437, -0.8298, -1.04), (-0.499, -0.7468, -1.04), (-0.6351, -0.6351, -1.04), (-0.7468, -0.499, -1.04), (-0.8298, -0.3437, -1.04), (-0.8809, -0.1752, -1.04), (-0.8982, 1.025e-06, -1.04), (-0.8809, 0.1752, -1.04), (-0.8298, 0.3437, -1.04), (-0.7468, 0.499, -1.04), (-0.6351, 0.6351, -1.04), (-0.499, 0.7468, -1.04), (-0.3437, 0.8298, -1.04), (-0.1752, 0.8809, -1.04), (-0.6442, -0.6442, -0.951), (0.3486, 0.8417, -0.951), (-0.5061, -0.7575, -0.951), (0.1777, 0.8935, -0.951), (7.45e-08, 0.911, -0.951), (-0.6442, 0.6442, -0.951), (0.8417, -0.3486, -0.951), (-0.7575, 0.5061, -0.951), (0.8935, -0.1777, -0.951), (-0.3486, -0.8417, -0.951), (-0.1777, -0.8935, -0.951), (-2.224e-07, -0.911, -0.951), (-0.8417, 0.3486, -0.951), (-0.8935, 0.1777, -0.951), (0.911, 2.23e-07, -0.951), (0.8935, 0.1777, -0.951), (0.7575, -0.5061, -0.951), (-0.5061, 0.7575, -0.951), (0.6442, -0.6442, -0.951), (-0.3486, 0.8417, -0.951), (0.5061, 0.7575, -0.951), (-0.7575, -0.5061, -0.951), (0.6442, 0.6442, -0.951), (-0.8417, -0.3486, -0.951), (0.5061, -0.7575, -0.951), (-0.1777, 0.8935, -0.951), (0.3486, -0.8417, -0.951), (0.7575, 0.5061, -0.951), (-0.8935, -0.1777, -0.951), (0.8417, 0.3486, -0.951), (-0.911, 1.034e-06, -0.951), (0.1777, -0.8935, -0.951), (-0.7205, -0.7205, -0.03212), (0.3899, 0.9413, -0.03212), (-0.5661, -0.8472, -0.03212), (0.1988, 0.9993, -0.03212), (-0.7205, 0.7205, -0.03212), (0.9413, -0.3899, -0.03212), (-0.8472, 0.5661, -0.03212), (0.9993, -0.1988, -0.03212), (-0.3899, -0.9413, -0.03212), (-0.1988, -0.9993, -0.03212), (-0.9413, 0.3899, -0.03212), (1.019, 2.024e-07, -0.03212), (0.8472, -0.5661, -0.03212), (-0.5661, 0.8472, -0.03212), (0.7205, -0.7205, -0.03212), (-0.3899, 0.9413, -0.03212), (0.5661, 0.8472, -0.03212), (-0.8472, -0.5661, -0.03212), (0.7205, 0.7205, -0.03212), (-0.9413, -0.3899, -0.03212), (0.5661, -0.8472, -0.03212), (-0.1988, 0.9993, -0.03212), (0.3899, -0.9413, -0.03212), (0.8472, 0.5661, -0.03212), (-0.9993, -0.1988, -0.03212), (0.9413, 0.3899, -0.03212), (-1.019, 1.109e-06, -0.03212), (0.1988, -0.9993, -0.03212), (6.144e-08, 1.019, -0.03212), (-2.706e-07, -1.019, -0.03212), (-0.9993, 0.1988, -0.03212), (0.9993, 0.1988, -0.03212), (6.274e-08, 1.008, -0.1238), (-2.657e-07, -1.008, -0.1238), (-0.9888, 0.1967, -0.1238), (0.9888, 0.1967, -0.1238), (-0.7129, -0.7129, -0.1238), (0.3858, 0.9314, -0.1238), (-0.5601, -0.8382, -0.1238), (0.1967, 0.9888, -0.1238), (-0.7129, 0.7129, -0.1238), (0.9314, -0.3858, -0.1238), (-0.8382, 0.5601, -0.1238), (0.9888, -0.1967, -0.1238), (-0.3858, -0.9314, -0.1238), (-0.1967, -0.9888, -0.1238), (-0.9314, 0.3858, -0.1238), (1.008, 2.045e-07, -0.1238), (0.8382, -0.5601, -0.1238), (-0.5601, 0.8382, -0.1238), (0.7129, -0.7129, -0.1238), (-0.3858, 0.9314, -0.1238), (0.5601, 0.8382, -0.1238), (-0.8382, -0.5601, -0.1238), (0.7129, 0.7129, -0.1238), (-0.9314, -0.3858, -0.1238), (0.5601, -0.8382, -0.1238), (-0.1967, 0.9888, -0.1238), (0.3858, -0.9314, -0.1238), (0.8382, 0.5601, -0.1238), (-0.9888, -0.1967, -0.1238), (0.9314, 0.3858, -0.1238), (-1.008, 1.102e-06, -0.1238), (0.1967, -0.9888, -0.1238), (-0.7282, -0.7282, 0.06053), (0.3941, 0.9514, 0.06053), (-0.5721, -0.8562, 0.06053), (0.2009, 1.01, 0.06053), (-0.7282, 0.7282, 0.06053), (0.9514, -0.3941, 0.06053), (-0.8562, 0.5721, 0.06053), (1.01, -0.2009, 0.06053), (-0.3941, -0.9514, 0.06053), (-0.2009, -1.01, 0.06053), (-0.9514, 0.3941, 0.06053), (1.03, 2.004e-07, 0.06053), (0.8562, -0.5721, 0.06053), (-0.5721, 0.8562, 0.06053), (0.7282, -0.7282, 0.06053), (-0.3941, 0.9514, 0.06053), (0.5721, 0.8562, 0.06053), (-0.8562, -0.5721, 0.06053), (0.7282, 0.7282, 0.06053), (-0.9514, -0.3941, 0.06053), (0.5721, -0.8562, 0.06053), (-0.2009, 1.01, 0.06053), (0.3941, -0.9514, 0.06053), (0.8562, 0.5721, 0.06053), (-1.01, -0.2009, 0.06053), (0.9514, 0.3941, 0.06053), (-1.03, 1.117e-06, 0.06053), (0.2009, -1.01, 0.06053), (6.012e-08, 1.03, 0.06053), (-2.754e-07, -1.03, 0.06053), (-1.01, 0.2009, 0.06053), (1.01, 0.2009, 0.06053), (0.2688, 1.351, 1.088), (1.522e-08, 1.378, 1.088), (1.525e-08, 1.394, 0.9682), (0.5273, 1.273, 1.088), (0.7655, 1.146, 1.088), (0.9743, 0.9743, 1.088), (1.146, 0.7655, 1.088), (1.273, 0.5273, 1.088), (1.351, 0.2688, 1.088), (1.378, 1.341e-07, 1.088), (1.351, -0.2688, 1.088), (1.273, -0.5273, 1.088), (1.146, -0.7655, 1.088), (0.9743, -0.9743, 1.088), (0.7655, -1.146, 1.088), (0.5273, -1.273, 1.088), (0.2688, -1.351, 1.088), (-4.338e-07, -1.378, 1.088), (-0.2688, -1.351, 1.088), (-0.5273, -1.273, 1.088), (-0.7655, -1.146, 1.088), (-0.9743, -0.9743, 1.088), (-1.146, -0.7655, 1.088), (-1.273, -0.5273, 1.088), (-1.351, -0.2688, 1.088), (-1.378, 1.361e-06, 1.088), (-1.351, 0.2688, 1.088), (-1.273, 0.5273, 1.088), (-1.146, 0.7655, 1.088), (-0.9743, 0.9743, 1.088), (-0.7655, 1.146, 1.088), (-0.5273, 1.273, 1.088), (-0.2688, 1.351, 1.088), (0.2719, 1.367, 0.9682), (0.5334, 1.288, 0.9682), (0.7743, 1.159, 0.9682), (0.9855, 0.9855, 0.9682), (1.159, 0.7743, 0.9682), (1.288, 0.5334, 0.9682), (1.367, 0.2719, 0.9682), (1.394, 1.305e-07, 0.9682), (1.367, -0.2719, 0.9682), (1.288, -0.5334, 0.9682), (1.159, -0.7743, 0.9682), (0.9855, -0.9855, 0.9682), (0.7743, -1.159, 0.9682), (0.5334, -1.288, 0.9682), (0.2719, -1.367, 0.9682), (-4.389e-07, -1.394, 0.9682), (-0.2719, -1.367, 0.9682), (-0.5334, -1.288, 0.9682), (-0.7743, -1.159, 0.9682), (-0.9855, -0.9855, 0.9682), (-1.159, -0.7743, 0.9682), (-1.288, -0.5334, 0.9682), (-1.367, -0.2719, 0.9682), (-1.394, 1.371e-06, 0.9682), (-1.367, 0.2719, 0.9682), (-1.288, 0.5334, 0.9682), (-1.159, 0.7743, 0.9682), (-0.9855, 0.9855, 0.9682), (-0.7743, 1.159, 0.9682), (-0.5334, 1.288, 0.9682), (-0.2719, 1.367, 0.9682), (1.251, 0.2489, 0.8806), (1.367, 0.2719, 0.8769), (1.276, 1.554e-07, 0.8806), (1.394, 1.305e-07, 0.8769), (1.251, -0.2489, 0.8806), (1.367, -0.2719, 0.8769), (1.179, -0.4883, 0.8806), (1.288, -0.5334, 0.8769), (1.061, -0.7089, 0.8806), (1.159, -0.7743, 0.8769), (0.9023, -0.9023, 0.8806), (0.9855, -0.9855, 0.8769), (0.7089, -1.061, 0.8806), (0.7743, -1.159, 0.8769), (0.4883, -1.179, 0.8806), (0.5334, -1.288, 0.8769), (0.2489, -1.251, 0.8806), (0.2719, -1.367, 0.8769), (-3.906e-07, -1.276, 0.8806), (-4.401e-07, -1.394, 0.8769), (-0.2489, -1.251, 0.8806), (-0.2719, -1.367, 0.8769), (-0.7743, -1.159, 0.8769), (-0.7089, -1.061, 0.8806), (-0.4883, -1.179, 0.8806), (-0.5334, -1.288, 0.8769), (-0.2489, 1.251, 0.8806), (2.515e-08, 1.276, 0.8806), (-0.4883, 1.179, 0.8806), (-0.7089, 1.061, 0.8806), (-0.9023, 0.9023, 0.8806), (-1.061, 0.7089, 0.8806), (-1.179, 0.4883, 0.8806), (-1.251, 0.2489, 0.8806), (-1.276, 1.291e-06, 0.8806), (-1.251, -0.2489, 0.8806), (-1.179, -0.4883, 0.8806), (-1.061, -0.7089, 0.8806), (-0.9023, -0.9023, 0.8806), (1.179, 0.4883, 0.8806), (1.061, 0.7089, 0.8806), (0.9023, 0.9023, 0.8806), (0.7089, 1.061, 0.8806), (0.4883, 1.179, 0.8806), (0.2489, 1.251, 0.8806), (-0.2719, 1.367, 0.8769), (1.405e-08, 1.394, 0.8769), (-0.5334, 1.288, 0.8769), (-0.7743, 1.159, 0.8769), (-0.9855, 0.9855, 0.8769), (-1.159, 0.7743, 0.8769), (-1.288, 0.5334, 0.8769), (-1.367, 0.2719, 0.8769), (-1.394, 1.371e-06, 0.8769), (-1.367, -0.2719, 0.8769), (-1.288, -0.5334, 0.8769), (-1.159, -0.7743, 0.8769), (-0.9855, -0.9855, 0.8769), (1.288, 0.5334, 0.8769), (1.159, 0.7743, 0.8769), (0.9855, 0.9855, 0.8769), (0.7743, 1.159, 0.8769), (0.5334, 1.288, 0.8769), (0.2719, 1.367, 0.8769)], [], [(6, 8, 0, 4), (29, 27, 302, 303), (98, 129, 636, 637), (10, 12, 0, 8), (63, 61, 319, 320), (61, 63, 577, 576), (104, 103, 650, 649), (14, 16, 0, 12), (49, 47, 312, 313), (47, 49, 570, 569), (594, 595, 631, 629), (18, 20, 0, 16), (15, 13, 295, 296), (21, 23, 557, 556), (105, 104, 649, 610), (22, 24, 0, 20), (35, 33, 305, 306), (7, 9, 550, 549), (59, 61, 576, 575), (26, 28, 0, 24), (21, 19, 298, 299), (595, 596, 635, 631), (33, 35, 563, 562), (30, 32, 0, 28), (55, 53, 315, 316), (106, 105, 610, 612), (19, 21, 556, 555), (34, 36, 0, 32), (41, 39, 308, 309), (596, 597, 632, 635), (45, 47, 569, 568), (38, 40, 0, 36), (61, 59, 318, 319), (107, 106, 612, 614), (31, 33, 562, 561), (42, 44, 0, 40), (7, 5, 290, 292), (597, 598, 667, 632), (5, 7, 549, 546), (46, 48, 0, 44), (27, 25, 301, 302), (108, 107, 614, 616), (57, 59, 575, 574), (50, 52, 0, 48), (13, 11, 294, 295), (43, 45, 568, 567), (598, 599, 666, 667), (54, 56, 0, 52), (47, 45, 311, 312), (17, 19, 555, 554), (599, 600, 665, 666), (58, 60, 0, 56), (33, 31, 304, 305), (109, 108, 616, 618), (55, 57, 574, 573), (62, 64, 0, 60), (3, 65, 321, 291), (3, 5, 546, 547), (29, 31, 561, 560), (600, 601, 664, 665), (15, 17, 554, 553), (110, 109, 618, 620), (64, 97, 66, 2), (62, 96, 97, 64), (60, 95, 96, 62), (58, 94, 95, 60), (56, 93, 94, 58), (54, 92, 93, 56), (52, 91, 92, 54), (50, 90, 91, 52), (48, 89, 90, 50), (46, 88, 89, 48), (44, 87, 88, 46), (42, 86, 87, 44), (40, 85, 86, 42), (38, 84, 85, 40), (36, 83, 84, 38), (34, 82, 83, 36), (32, 81, 82, 34), (30, 80, 81, 32), (28, 79, 80, 30), (26, 78, 79, 28), (24, 77, 78, 26), (22, 76, 77, 24), (20, 75, 76, 22), (18, 74, 75, 20), (16, 73, 74, 18), (14, 72, 73, 16), (12, 71, 72, 14), (10, 70, 71, 12), (8, 69, 70, 10), (6, 68, 69, 8), (4, 67, 68, 6), (2, 66, 67, 4), (225, 129, 98, 194), (224, 128, 129, 225), (223, 127, 128, 224), (222, 126, 127, 223), (221, 125, 126, 222), (220, 124, 125, 221), (219, 123, 124, 220), (218, 122, 123, 219), (217, 121, 122, 218), (216, 120, 121, 217), (215, 119, 120, 216), (214, 118, 119, 215), (213, 117, 118, 214), (212, 116, 117, 213), (211, 115, 116, 212), (210, 114, 115, 211), (209, 113, 114, 210), (208, 112, 113, 209), (207, 111, 112, 208), (206, 110, 111, 207), (205, 109, 110, 206), (204, 108, 109, 205), (203, 107, 108, 204), (202, 106, 107, 203), (201, 105, 106, 202), (200, 104, 105, 201), (199, 103, 104, 200), (198, 102, 103, 199), (197, 101, 102, 198), (196, 100, 101, 197), (195, 99, 100, 196), (194, 98, 99, 195), (258, 161, 130, 259), (259, 130, 131, 260), (260, 131, 132, 261), (261, 132, 133, 262), (262, 133, 134, 263), (263, 134, 135, 264), (264, 135, 136, 265), (265, 136, 137, 266), (266, 137, 138, 267), (267, 138, 139, 268), (268, 139, 140, 269), (269, 140, 141, 270), (270, 141, 142, 271), (271, 142, 143, 272), (272, 143, 144, 273), (273, 144, 145, 274), (274, 145, 146, 275), (275, 146, 147, 276), (276, 147, 148, 277), (277, 148, 149, 278), (278, 149, 150, 279), (279, 150, 151, 280), (280, 151, 152, 281), (281, 152, 153, 282), (282, 153, 154, 283), (283, 154, 155, 284), (284, 155, 156, 285), (285, 156, 157, 286), (286, 157, 158, 287), (287, 158, 159, 288), (288, 159, 160, 289), (289, 160, 161, 258), (161, 162, 163, 130), (130, 163, 164, 131), (131, 164, 165, 132), (132, 165, 166, 133), (133, 166, 167, 134), (134, 167, 168, 135), (135, 168, 169, 136), (136, 169, 170, 137), (137, 170, 171, 138), (138, 171, 172, 139), (139, 172, 173, 140), (140, 173, 174, 141), (141, 174, 175, 142), (142, 175, 176, 143), (143, 176, 177, 144), (144, 177, 178, 145), (145, 178, 179, 146), (146, 179, 180, 147), (147, 180, 181, 148), (148, 181, 182, 149), (149, 182, 183, 150), (150, 183, 184, 151), (151, 184, 185, 152), (152, 185, 186, 153), (153, 186, 187, 154), (154, 187, 188, 155), (155, 188, 189, 156), (156, 189, 190, 157), (157, 190, 191, 158), (158, 191, 192, 159), (159, 192, 193, 160), (160, 193, 162, 161), (163, 195, 196, 164), (165, 197, 198, 166), (167, 199, 200, 168), (169, 201, 202, 170), (171, 203, 204, 172), (173, 205, 206, 174), (175, 207, 208, 176), (177, 209, 210, 178), (179, 211, 212, 180), (181, 213, 214, 182), (183, 215, 216, 184), (185, 217, 218, 186), (187, 219, 220, 188), (189, 221, 222, 190), (191, 223, 224, 192), (193, 225, 194, 162), (97, 256, 257, 66), (96, 255, 256, 97), (95, 254, 255, 96), (94, 253, 254, 95), (93, 252, 253, 94), (92, 251, 252, 93), (91, 250, 251, 92), (90, 249, 250, 91), (89, 248, 249, 90), (88, 247, 248, 89), (87, 246, 247, 88), (86, 245, 246, 87), (85, 244, 245, 86), (84, 243, 244, 85), (83, 242, 243, 84), (82, 241, 242, 83), (81, 240, 241, 82), (80, 239, 240, 81), (79, 238, 239, 80), (78, 237, 238, 79), (77, 236, 237, 78), (76, 235, 236, 77), (75, 234, 235, 76), (74, 233, 234, 75), (73, 232, 233, 74), (72, 231, 232, 73), (71, 230, 231, 72), (70, 229, 230, 71), (69, 228, 229, 70), (68, 227, 228, 69), (67, 226, 227, 68), (66, 257, 226, 67), (256, 289, 258, 257), (254, 287, 288, 255), (252, 285, 286, 253), (250, 283, 284, 251), (248, 281, 282, 249), (246, 279, 280, 247), (244, 277, 278, 245), (242, 275, 276, 243), (240, 273, 274, 241), (238, 271, 272, 239), (236, 269, 270, 237), (234, 267, 268, 235), (232, 265, 266, 233), (230, 263, 264, 231), (228, 261, 262, 229), (226, 259, 260, 227), (53, 51, 314, 315), (0, 64, 2, 4), (316, 315, 347, 348), (298, 297, 329, 330), (315, 314, 346, 347), (297, 296, 328, 329), (306, 305, 337, 338), (305, 304, 336, 337), (314, 313, 345, 346), (296, 295, 327, 328), (313, 312, 344, 345), (295, 294, 326, 327), (291, 321, 353, 323), (304, 303, 335, 336), (321, 320, 352, 353), (303, 302, 334, 335), (312, 311, 343, 344), (294, 293, 325, 326), (43, 41, 309, 310), (9, 7, 292, 293), (23, 21, 299, 300), (57, 55, 316, 317), (37, 35, 306, 307), (51, 49, 313, 314), (17, 15, 296, 297), (31, 29, 303, 304), (11, 9, 293, 294), (5, 3, 291, 290), (65, 63, 320, 321), (45, 43, 310, 311), (59, 57, 317, 318), (25, 23, 300, 301), (39, 37, 307, 308), (19, 17, 297, 298), (341, 340, 372, 373), (322, 323, 355, 354), (350, 349, 381, 382), (332, 331, 363, 364), (349, 348, 380, 381), (331, 330, 362, 363), (340, 339, 371, 372), (339, 338, 370, 371), (348, 347, 379, 380), (330, 329, 361, 362), (347, 346, 378, 379), (329, 328, 360, 361), (338, 337, 369, 370), (337, 336, 368, 369), (346, 345, 377, 378), (328, 327, 359, 360), (307, 306, 338, 339), (308, 307, 339, 340), (299, 298, 330, 331), (317, 316, 348, 349), (300, 299, 331, 332), (318, 317, 349, 350), (290, 291, 323, 322), (309, 308, 340, 341), (292, 290, 322, 324), (310, 309, 341, 342), (301, 300, 332, 333), (319, 318, 350, 351), (302, 301, 333, 334), (320, 319, 351, 352), (293, 292, 324, 325), (311, 310, 342, 343), (437, 435, 415, 416), (436, 434, 397, 398), (435, 423, 414, 415), (434, 424, 396, 397), (418, 420, 405, 406), (419, 421, 386, 388), (420, 427, 404, 405), (421, 422, 387, 386), (423, 425, 413, 414), (424, 426, 395, 396), (425, 430, 412, 413), (426, 432, 394, 395), (427, 428, 403, 404), (428, 429, 402, 403), (430, 431, 411, 412), (432, 433, 393, 394), (324, 322, 354, 356), (342, 341, 373, 374), (333, 332, 364, 365), (351, 350, 382, 383), (334, 333, 365, 366), (352, 351, 383, 384), (325, 324, 356, 357), (343, 342, 374, 375), (326, 325, 357, 358), (344, 343, 375, 376), (335, 334, 366, 367), (353, 352, 384, 385), (336, 335, 367, 368), (323, 353, 385, 355), (327, 326, 358, 359), (345, 344, 376, 377), (1, 389, 388, 386), (1, 391, 390, 389), (1, 393, 392, 391), (1, 395, 394, 393), (1, 397, 396, 395), (1, 399, 398, 397), (1, 401, 400, 399), (1, 403, 402, 401), (1, 405, 404, 403), (1, 407, 406, 405), (1, 409, 408, 407), (1, 411, 410, 409), (1, 413, 412, 411), (1, 415, 414, 413), (1, 417, 416, 415), (387, 417, 1, 386), (438, 419, 388, 389), (439, 418, 406, 407), (440, 438, 389, 390), (441, 439, 407, 408), (442, 436, 398, 399), (443, 437, 416, 417), (444, 442, 399, 400), (422, 443, 417, 387), (445, 440, 390, 391), (446, 441, 408, 409), (447, 445, 391, 392), (448, 446, 409, 410), (449, 444, 400, 401), (429, 449, 401, 402), (433, 447, 392, 393), (431, 448, 410, 411), (483, 513, 449, 429), (512, 510, 446, 448), (511, 509, 445, 447), (482, 507, 443, 422), (508, 506, 442, 444), (505, 503, 439, 441), (504, 502, 438, 440), (497, 485, 433, 432), (496, 484, 431, 430), (494, 495, 428, 427), (491, 493, 426, 424), (490, 492, 425, 423), (487, 489, 421, 419), (486, 488, 420, 418), (500, 498, 434, 436), (501, 499, 435, 437), (529, 527, 463, 465), (528, 526, 462, 464), (527, 518, 454, 463), (526, 519, 455, 462), (514, 516, 452, 450), (515, 517, 453, 451), (516, 522, 458, 452), (517, 542, 478, 453), (518, 520, 456, 454), (519, 521, 457, 455), (520, 524, 460, 456), (521, 525, 461, 457), (522, 523, 459, 458), (523, 543, 479, 459), (524, 544, 480, 460), (525, 545, 481, 461), (530, 515, 451, 466), (531, 514, 450, 467), (532, 530, 466, 468), (533, 531, 467, 469), (534, 528, 464, 470), (535, 529, 465, 471), (536, 534, 470, 472), (542, 535, 471, 478), (537, 532, 468, 473), (538, 533, 469, 474), (539, 537, 473, 475), (540, 538, 474, 476), (541, 536, 472, 477), (543, 541, 477, 479), (545, 539, 475, 481), (544, 540, 476, 480), (465, 463, 499, 501), (464, 462, 498, 500), (463, 454, 490, 499), (462, 455, 491, 498), (450, 452, 488, 486), (451, 453, 489, 487), (452, 458, 494, 488), (453, 478, 482, 489), (454, 456, 492, 490), (455, 457, 493, 491), (456, 460, 496, 492), (457, 461, 497, 493), (458, 459, 495, 494), (459, 479, 483, 495), (460, 480, 484, 496), (461, 481, 485, 497), (466, 451, 487, 502), (467, 450, 486, 503), (468, 466, 502, 504), (469, 467, 503, 505), (470, 464, 500, 506), (471, 465, 501, 507), (472, 470, 506, 508), (478, 471, 507, 482), (473, 468, 504, 509), (474, 469, 505, 510), (475, 473, 509, 511), (476, 474, 510, 512), (477, 472, 508, 513), (479, 477, 513, 483), (481, 475, 511, 485), (480, 476, 512, 484), (370, 369, 541, 543), (378, 377, 538, 540), (360, 359, 537, 539), (355, 385, 535, 542), (368, 367, 534, 536), (376, 375, 531, 533), (358, 357, 530, 532), (362, 361, 545, 525), (380, 379, 544, 524), (372, 371, 523, 522), (206, 366, 528, 174), (206, 207, 367, 366), (364, 363, 521, 519), (382, 381, 520, 518), (207, 175, 534, 367), (356, 354, 517, 515), (374, 373, 516, 514), (175, 174, 528, 534), (366, 365, 526, 528), (384, 383, 527, 529), (548, 547, 546, 579), (579, 546, 549, 580), (580, 549, 550, 581), (581, 550, 551, 582), (582, 551, 552, 583), (583, 552, 553, 584), (584, 553, 554, 585), (585, 554, 555, 586), (586, 555, 556, 587), (587, 556, 557, 588), (588, 557, 558, 589), (589, 558, 559, 590), (590, 559, 560, 591), (591, 560, 561, 592), (592, 561, 562, 593), (593, 562, 563, 594), (594, 563, 564, 595), (595, 564, 565, 596), (596, 565, 566, 597), (597, 566, 567, 598), (598, 567, 568, 599), (599, 568, 569, 600), (600, 569, 570, 601), (601, 570, 571, 602), (602, 571, 572, 603), (603, 572, 573, 604), (604, 573, 574, 605), (605, 574, 575, 606), (606, 575, 576, 607), (607, 576, 577, 608), (608, 577, 578, 609), (609, 578, 547, 548), (9, 11, 551, 550), (601, 602, 663, 664), (111, 110, 620, 622), (35, 37, 564, 563), (602, 603, 662, 663), (49, 51, 571, 570), (112, 111, 622, 624), (603, 604, 661, 662), (113, 112, 624, 626), (23, 25, 558, 557), (114, 113, 626, 628), (604, 605, 660, 661), (37, 39, 565, 564), (548, 579, 673, 656), (63, 65, 578, 577), (115, 114, 628, 630), (11, 13, 552, 551), (605, 606, 659, 660), (25, 27, 559, 558), (579, 580, 672, 673), (51, 53, 572, 571), (65, 3, 547, 578), (116, 115, 630, 634), (13, 15, 553, 552), (606, 607, 658, 659), (39, 41, 566, 565), (53, 55, 573, 572), (580, 581, 671, 672), (117, 116, 634, 633), (27, 29, 560, 559), (607, 608, 657, 658), (41, 43, 567, 566), (637, 636, 655, 656), (649, 650, 669, 668), (610, 649, 668, 611), (612, 610, 611, 613), (614, 612, 613, 615), (616, 614, 615, 617), (618, 616, 617, 619), (620, 618, 619, 621), (622, 620, 621, 623), (624, 622, 623, 625), (626, 624, 625, 627), (628, 626, 627, 629), (630, 628, 629, 631), (634, 630, 631, 635), (633, 634, 635, 632), (650, 651, 670, 669), (636, 638, 657, 655), (651, 652, 671, 670), (638, 639, 658, 657), (652, 653, 672, 671), (639, 640, 659, 658), (653, 654, 673, 672), (640, 641, 660, 659), (654, 637, 656, 673), (641, 642, 661, 660), (642, 643, 662, 661), (643, 644, 663, 662), (644, 645, 664, 663), (645, 646, 665, 664), (646, 647, 666, 665), (647, 648, 667, 666), (648, 633, 632, 667), (593, 594, 629, 627), (103, 102, 651, 650), (129, 128, 638, 636), (592, 593, 627, 625), (102, 101, 652, 651), (128, 127, 639, 638), (591, 592, 625, 623), (101, 100, 653, 652), (127, 126, 640, 639), (590, 591, 623, 621), (100, 99, 654, 653), (126, 125, 641, 640), (589, 590, 621, 619), (99, 98, 637, 654), (125, 124, 642, 641), (588, 589, 619, 617), (124, 123, 643, 642), (587, 588, 617, 615), (123, 122, 644, 643), (586, 587, 615, 613), (122, 121, 645, 644), (585, 586, 613, 611), (121, 120, 646, 645), (584, 585, 611, 668), (120, 119, 647, 646), (583, 584, 668, 669), (609, 548, 656, 655), (119, 118, 648, 647), (582, 583, 669, 670), (608, 609, 655, 657), (118, 117, 633, 648), (581, 582, 670, 671), (173, 172, 519, 526), (205, 173, 526, 365), (204, 205, 365, 364), (204, 364, 519, 172), (171, 170, 525, 521), (203, 171, 521, 363), (202, 203, 363, 362), (202, 362, 525, 170), (169, 168, 539, 545), (200, 360, 539, 168), (200, 201, 361, 360), (169, 545, 361, 201), (167, 166, 532, 537), (198, 358, 532, 166), (198, 199, 359, 358), (199, 167, 537, 359), (165, 164, 515, 530), (196, 356, 515, 164), (196, 197, 357, 356), (197, 165, 530, 357), (194, 195, 354, 355), (162, 194, 355, 542), (163, 162, 542, 517), (195, 163, 517, 354), (224, 225, 385, 384), (224, 384, 529, 192), (193, 192, 529, 535), (225, 193, 535, 385), (223, 191, 527, 383), (191, 190, 518, 527), (222, 382, 518, 190), (222, 223, 383, 382), (220, 221, 381, 380), (220, 380, 524, 188), (189, 188, 524, 520), (221, 189, 520, 381), (218, 219, 379, 378), (218, 378, 540, 186), (187, 186, 540, 544), (187, 544, 379, 219), (216, 217, 377, 376), (217, 185, 538, 377), (185, 184, 533, 538), (216, 376, 533, 184), (183, 182, 514, 531), (215, 183, 531, 375), (214, 215, 375, 374), (214, 374, 514, 182), (181, 180, 522, 516), (213, 181, 516, 373), (212, 213, 373, 372), (212, 372, 522, 180), (179, 178, 543, 523), (178, 210, 370, 543), (210, 211, 371, 370), (211, 179, 523, 371), (209, 177, 541, 369), (208, 209, 369, 368), (208, 368, 536, 176), (177, 176, 536, 541), (273, 513, 508, 272), (273, 240, 449, 513), (240, 239, 444, 449), (272, 508, 444, 239), (271, 238, 442, 506), (271, 506, 500, 270), (270, 500, 436, 237), (238, 237, 436, 442), (236, 235, 424, 434), (268, 491, 424, 235), (269, 498, 491, 268), (269, 236, 434, 498), (234, 233, 432, 426), (266, 497, 432, 233), (267, 493, 497, 266), (267, 234, 426, 493), (265, 485, 511, 264), (232, 433, 485, 265), (232, 231, 447, 433), (264, 511, 447, 231), (263, 509, 504, 262), (262, 504, 440, 229), (230, 229, 440, 445), (263, 230, 445, 509), (228, 227, 419, 438), (261, 228, 438, 502), (261, 502, 487, 260), (260, 487, 419, 227), (226, 257, 422, 421), (257, 258, 482, 422), (259, 489, 482, 258), (259, 226, 421, 489), (256, 255, 437, 443), (288, 501, 437, 255), (289, 507, 501, 288), (289, 256, 443, 507), (254, 253, 423, 435), (286, 490, 423, 253), (287, 499, 490, 286), (287, 254, 435, 499), (252, 251, 430, 425), (284, 496, 430, 251), (285, 492, 496, 284), (285, 252, 425, 492), (283, 484, 512, 282), (282, 512, 448, 249), (250, 249, 448, 431), (250, 431, 484, 283), (281, 510, 505, 280), (281, 248, 446, 510), (248, 247, 441, 446), (280, 505, 441, 247), (279, 503, 486, 278), (278, 486, 418, 245), (246, 245, 418, 439), (279, 246, 439, 503), (244, 243, 427, 420), (277, 244, 420, 488), (277, 488, 494, 276), (276, 494, 427, 243), (275, 495, 483, 274), (274, 483, 429, 241), (241, 429, 428, 242), (242, 428, 495, 275)])
me_cylinder_005.polygons.foreach_set('use_smooth', [True] * 736)
me_cylinder_005.materials.append(mat_material)
me_cylinder_005.use_remesh_preserve_volume = False
me_cylinder_005.use_remesh_preserve_attributes = False
me_cylinder_005.use_mirror_vertex_groups = False
me_cylinder_005.update()

# ---- objects
ob_box_top = bpy.data.objects.new('Box Top', me_cube_000)
ob_cube = bpy.data.objects.new('Cube', me_cube_001)
ob_cylinder = bpy.data.objects.new('Cylinder', me_cylinder_005)

# ---- transforms, parenting, visibility, modifiers, constraints
ob_box_top.location = (-1.791, -0.2138, 0.9704)
ob_box_top.scale = (1.0, 1.324, 1.0)
ob_box_top.lineart.crease_threshold = 0.0
_m = ob_box_top.modifiers.new('Subsurf', 'SUBSURF')
_m.uv_smooth = 'PRESERVE_CORNERS'
_m.quality = 2
_m.levels = 2
_m.show_only_control_edges = False
_m = ob_box_top.modifiers.new('EdgeSplit', 'EDGE_SPLIT')
_m.use_edge_angle = False
ob_cube.location = (0.0, 0.0, 0.0)
ob_cube.scale = (1.0, 1.324, 1.0)
ob_cube.lineart.crease_threshold = 0.0
_m = ob_cube.modifiers.new('Subsurf', 'SUBSURF')
_m.uv_smooth = 'PRESERVE_CORNERS'
_m.quality = 2
_m.levels = 2
_m.show_only_control_edges = False
_m = ob_cube.modifiers.new('EdgeSplit', 'EDGE_SPLIT')
_m.use_edge_angle = False
ob_cylinder.location = (-5.606e-08, -1.364e-07, 0.09327)
ob_cylinder.hide_render = True
ob_cylinder.lineart.crease_threshold = 0.0
_m = ob_cylinder.modifiers.new('Subsurf', 'SUBSURF')
_m.uv_smooth = 'PRESERVE_CORNERS'
_m.quality = 2
_m.levels = 2
_m.show_only_control_edges = False

# ---- collection membership
col_collection_1.objects.link(ob_box_top)
col_collection_1.objects.link(ob_cube)
col_collection_2.objects.link(ob_cylinder)

# ---- scene / render settings (as saved in the file)
scene.frame_start = 1; scene.frame_end = 250; scene.frame_set(0)
scene.render.engine = 'CYCLES'
scene.render.resolution_percentage = 50
scene.render.dither_intensity = 0.0
scene.cycles.use_denoising = False
scene.cycles.samples = 128
scene.cycles.sampling_pattern = 'TABULATED_SOBOL'
scene.cycles.light_sampling_threshold = 0.0
scene.cycles.use_adaptive_sampling = False
scene.cycles.use_light_tree = False
scene.cycles.blur_glossy = 0.0
scene.cycles.sample_clamp_indirect = 0.0
scene.view_settings.view_transform = 'Standard'
bpy.context.view_layer.update()

# ---- added for rendering (the .blend has no active camera and no usable light): camera, sun
cam_auto = bpy.data.cameras.new('AutoCamera')
cam_auto.lens = 50.0
cam_auto.sensor_width = 36.0
cam_auto.clip_end = 1000.0
ob_auto_camera = bpy.data.objects.new('AutoCamera', cam_auto)
scene.collection.objects.link(ob_auto_camera)
ob_auto_camera.location = (3.90918, -5.74769, 4.73745)
ob_auto_camera.rotation_euler = (1.09748, -7.21219e-08, 0.694738)
scene.camera = ob_auto_camera
light_auto_sun = bpy.data.lights.new('AutoSun', 'SUN')
light_auto_sun.energy = 3.0
light_auto_sun.angle = 0.0523599
ob_auto_sun = bpy.data.objects.new('AutoSun', light_auto_sun)
scene.collection.objects.link(ob_auto_sun)
ob_auto_sun.rotation_euler = (0.872665, 0.174533, 0.523599)
bpy.context.view_layer.update()
